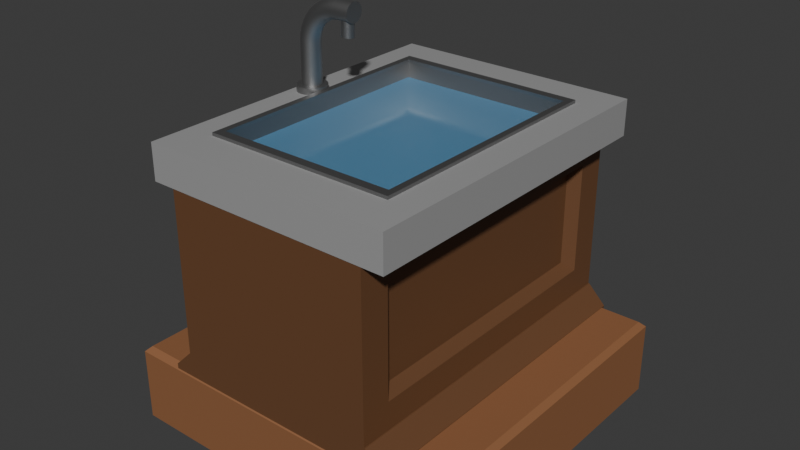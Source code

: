 # Source: sink.blend  (saved by Blender 4.3.34; exported with 4.5.12 LTS)
import bpy
from mathutils import Matrix  # noqa: F401  (used for matrix-valued properties, if any)

bpy.ops.wm.read_factory_settings(use_empty=True)
scene = bpy.context.scene
scene.name = 'Scene'

# ---- collections
col_collection = bpy.data.collections.new('Collection'); scene.collection.children.link(col_collection)

# ---- materials (node trees are filled in below, after node groups)
mat_material_001 = bpy.data.materials.new('Material.001')
mat_material_001.alpha_threshold = 0.0
mat_material_001.roughness = 0.5
mat_material_001.line_color = (0.0, 0.0, 0.0, 1.0)
mat_material_006 = bpy.data.materials.new('Material.006')
mat_material_006.use_transparent_shadow = False
mat_material_002 = bpy.data.materials.new('Material.002')
mat_material_003 = bpy.data.materials.new('Material.003')
mat_material = bpy.data.materials.new('Material')

# ---- node groups
ng_smooth_by_angle = bpy.data.node_groups.new('Smooth by Angle', 'GeometryNodeTree')
_s = ng_smooth_by_angle.interface.new_socket(name='Mesh', in_out='OUTPUT', socket_type='NodeSocketGeometry')
_s = ng_smooth_by_angle.interface.new_socket(name='Mesh', in_out='INPUT', socket_type='NodeSocketGeometry')
_s = ng_smooth_by_angle.interface.new_socket(name='Angle', in_out='INPUT', socket_type='NodeSocketFloat')
_s.subtype = 'ANGLE'
_s.default_value = 0.5236
_s.min_value = 0.0
_s.max_value = 3.142
_s.description = 'Maximum face angle for smooth edges'
_s = ng_smooth_by_angle.interface.new_socket(name='Ignore Sharpness', in_out='INPUT', socket_type='NodeSocketBool')
_s.force_non_field = True
ng_smooth_by_angle.description = 'Set the sharpness of mesh edges based on the angle between the neighboring faces'
ng_smooth_by_angle.is_modifier = True
_N = ng_smooth_by_angle.nodes; _L = ng_smooth_by_angle.links
n0 = _N.new('GeometryNodeSetShadeSmooth'); n0.name = 'Set Shade Smooth'; n0.location = (120, -80)
n0.domain = 'EDGE'
n1 = _N.new('GeometryNodeSetShadeSmooth'); n1.name = 'Set Shade Smooth.001'; n1.location = (300, -80)
n2 = _N.new('NodeGroupOutput'); n2.name = 'Group Output'; n2.location = (480, -80)
n3 = _N.new('GeometryNodeInputMeshEdgeAngle'); n3.name = 'Edge Angle'; n3.location = (-440, -240)
n4 = _N.new('NodeGroupInput'); n4.name = 'Group Input'; n4.location = (-80, -80)
n5 = _N.new('GeometryNodeInputEdgeSmooth'); n5.name = 'Is Edge Smooth'; n5.location = (-260, -120)
n6 = _N.new('GeometryNodeInputShadeSmooth'); n6.name = 'Is Shade Smooth'; n6.location = (-440, -397)
n7 = _N.new('FunctionNodeCompare'); n7.name = 'Compare'; n7.location = (-260, -260)
n7.operation = 'LESS_EQUAL'
n7.inputs[6].default_value = (0.0, 0.0, 0.0, 0.0)
n7.inputs[7].default_value = (0.0, 0.0, 0.0, 0.0)
n8 = _N.new('FunctionNodeBooleanMath'); n8.name = 'Boolean Math.001'; n8.location = (-80, -260)
n9 = _N.new('NodeGroupInput'); n9.name = 'Group Input.001'; n9.location = (-440, -329)
n10 = _N.new('NodeGroupInput'); n10.name = 'Group Input.002'; n10.location = (-259, -189)
n11 = _N.new('FunctionNodeBooleanMath'); n11.name = 'Boolean Math'; n11.location = (-80, -149)
n11.operation = 'OR'
n12 = _N.new('FunctionNodeBooleanMath'); n12.name = 'Boolean Math.002'; n12.location = (-260, -380)
n12.operation = 'OR'
n13 = _N.new('NodeGroupInput'); n13.name = 'Group Input.003'; n13.location = (-440, -460)
_L.new(n3.outputs[0], n7.inputs[0])
_L.new(n1.outputs[0], n2.inputs[0])
_L.new(n9.outputs[1], n7.inputs[1])
_L.new(n7.outputs[0], n8.inputs[0])
_L.new(n4.outputs[0], n0.inputs[0])
_L.new(n0.outputs[0], n1.inputs[0])
_L.new(n8.outputs[0], n0.inputs[2])
_L.new(n10.outputs[2], n11.inputs[1])
_L.new(n5.outputs[0], n11.inputs[0])
_L.new(n11.outputs[0], n0.inputs[1])
_L.new(n13.outputs[2], n12.inputs[1])
_L.new(n6.outputs[0], n12.inputs[0])
_L.new(n12.outputs[0], n8.inputs[1])
n2.is_active_output = True

# ---- material node trees
mat_material_001.use_nodes = True; mat_material_001.node_tree.nodes.clear()
_N = mat_material_001.node_tree.nodes; _L = mat_material_001.node_tree.links
n0 = _N.new('ShaderNodeOutputMaterial'); n0.name = 'Material Output'; n0.location = (300, 300)
n1 = _N.new('ShaderNodeBsdfPrincipled'); n1.name = 'Principled BSDF'; n1.location = (10, 300)
n1.inputs[0].default_value = (0.2782, 0.119, 0.04999, 1.0)
n1.inputs[2].default_value = 0.658
n1.inputs[3].default_value = 1.45
_L.new(n1.outputs[0], n0.inputs[0])
n0.is_active_output = True
mat_material_006.use_nodes = True; mat_material_006.node_tree.nodes.clear()
_N = mat_material_006.node_tree.nodes; _L = mat_material_006.node_tree.links
n0 = _N.new('ShaderNodeBsdfPrincipled'); n0.name = 'Principled BSDF'; n0.location = (10, 300)
n0.inputs[0].default_value = (0.1473, 0.06571, 0.02849, 1.0)
n1 = _N.new('ShaderNodeOutputMaterial'); n1.name = 'Material Output'; n1.location = (300, 300)
_L.new(n0.outputs[0], n1.inputs[0])
n1.is_active_output = True
mat_material_002.use_nodes = True; mat_material_002.node_tree.nodes.clear()
_N = mat_material_002.node_tree.nodes; _L = mat_material_002.node_tree.links
n0 = _N.new('ShaderNodeBsdfPrincipled'); n0.name = 'Principled BSDF'; n0.location = (10, 300)
n0.inputs[0].default_value = (0.3485, 0.3485, 0.3485, 1.0)
n0.inputs[2].default_value = 0.2714
n1 = _N.new('ShaderNodeOutputMaterial'); n1.name = 'Material Output'; n1.location = (300, 300)
_L.new(n0.outputs[0], n1.inputs[0])
n1.is_active_output = True
mat_material_003.use_nodes = True; mat_material_003.node_tree.nodes.clear()
_N = mat_material_003.node_tree.nodes; _L = mat_material_003.node_tree.links
n0 = _N.new('ShaderNodeBsdfPrincipled'); n0.name = 'Principled BSDF'; n0.location = (10, 300)
n0.inputs[0].default_value = (0.3583, 0.3583, 0.3583, 1.0)
n0.inputs[1].default_value = 1.0
n1 = _N.new('ShaderNodeOutputMaterial'); n1.name = 'Material Output'; n1.location = (300, 300)
_L.new(n0.outputs[0], n1.inputs[0])
n1.is_active_output = True
mat_material.use_nodes = True; mat_material.node_tree.nodes.clear()
_N = mat_material.node_tree.nodes; _L = mat_material.node_tree.links
n0 = _N.new('ShaderNodeBsdfPrincipled'); n0.name = 'Principled BSDF'; n0.location = (10, 300)
n0.inputs[0].default_value = (0.146, 0.4693, 0.8, 1.0)
n0.inputs[4].default_value = 0.4545
n1 = _N.new('ShaderNodeOutputMaterial'); n1.name = 'Material Output'; n1.location = (300, 300)
_L.new(n0.outputs[0], n1.inputs[0])
n1.is_active_output = True

# ---- world
world_world = bpy.data.worlds.new('World'); scene.world = world_world
world_world.use_nodes = True; world_world.node_tree.nodes.clear()
_N = world_world.node_tree.nodes; _L = world_world.node_tree.links
n0 = _N.new('ShaderNodeOutputWorld'); n0.name = 'World Output'; n0.location = (300, 300)
n1 = _N.new('ShaderNodeBackground'); n1.name = 'Background'; n1.location = (10, 300)
n1.inputs[0].default_value = (0.05088, 0.05088, 0.05088, 1.0)
_L.new(n1.outputs[0], n0.inputs[0])
n0.is_active_output = True
world_world.color = (0.05088, 0.05088, 0.05088)
world_world.sun_shadow_jitter_overblur = 0.0

# ---- meshes
me_cube_003 = bpy.data.meshes.new('Cube.003')
me_cube_003.from_pydata([(-0.5, -0.5, 0.006485), (-0.5, 0.5, 0.006485), (0.5, -0.5, 0.006485), (0.5, 0.5, 0.006485), (-0.4839, -0.4839, 0.2394), (-0.5, -0.5, 0.2233), (-0.4839, 0.4839, 0.2394), (-0.5, 0.5, 0.2233), (0.4839, -0.4839, 0.2394), (0.5, -0.5, 0.2233), (0.4839, 0.4839, 0.2394), (0.5, 0.5, 0.2233), (-0.3625, -0.4969, 0.2201), (-0.3625, 0.4969, 0.2201), (0.3625, -0.4969, 0.2201), (0.3625, 0.4969, 0.2201), (-0.3052, -0.4969, 0.2958), (-0.3052, 0.4969, 0.2958), (0.3052, 0.4969, 0.2958), (0.3052, -0.4969, 0.2958), (-0.308, -0.4969, 0.2958), (-0.3625, -0.4969, 0.2413), (-0.308, -0.4969, 0.2958), (-0.3625, 0.4969, 0.2413), (-0.308, 0.4969, 0.2958), (-0.308, 0.4969, 0.2958), (0.3625, -0.4969, 0.2413), (0.308, -0.4969, 0.2958), (0.308, -0.4969, 0.2958), (0.308, 0.4969, 0.2958), (0.3625, 0.4969, 0.2413), (0.308, 0.4969, 0.2958), (-0.3052, -0.4969, 0.7848), (-0.3052, 0.4969, 0.7848), (0.3052, 0.4969, 0.7848), (0.3052, -0.4969, 0.7848), (0.3052, 0.4081, 0.3778), (0.3052, -0.4081, 0.3778), (0.3052, 0.4081, 0.7028), (0.3052, -0.4081, 0.7028), (0.2737, 0.3827, 0.4016), (0.2737, -0.3827, 0.4016), (0.2737, 0.3827, 0.679), (0.2737, -0.3827, 0.679), (-0.3052, -0.4101, 0.3775), (-0.3052, 0.4101, 0.3775), (-0.3052, -0.4101, 0.703), (-0.3052, 0.4101, 0.703), (-0.3052, -0.3833, 0.4022), (-0.3052, 0.3833, 0.4022), (-0.3052, -0.3833, 0.6784), (-0.3052, 0.3833, 0.6784), (-0.3703, -0.4985, 0.8837), (-0.3703, -0.4985, 0.7778), (-0.3703, 0.5002, 0.8837), (-0.3703, 0.5002, 0.7778), (0.3703, -0.4985, 0.8837), (0.3703, -0.4985, 0.7778), (0.3703, 0.5002, 0.8837), (0.3703, 0.5002, 0.7778), (-0.2822, 0.3814, 0.8848), (-0.2822, -0.3797, 0.8848), (0.2822, 0.3814, 0.8848), (0.2822, -0.3797, 0.8848), (-0.2627, 0.3551, 0.8848), (-0.2627, -0.3535, 0.8848), (0.2627, 0.3551, 0.8848), (0.2627, -0.3535, 0.8848), (-0.2627, 0.3551, 0.8837), (-0.2627, -0.3535, 0.8837), (0.2627, 0.3551, 0.8837), (0.2627, -0.3535, 0.8837), (-0.2987, -0.402, 0.7778), (-0.2987, 0.4037, 0.7778), (0.2987, 0.4037, 0.7778), (0.2987, -0.402, 0.7778), (-0.2776, -0.452, 0.7848), (-0.2776, 0.452, 0.7848), (0.2776, 0.452, 0.7848), (0.2776, -0.452, 0.7848), (-0.2822, 0.3814, 0.894), (-0.2822, -0.3797, 0.894), (0.2822, 0.3814, 0.894), (0.2822, -0.3797, 0.894), (-0.2627, 0.3551, 0.894), (-0.2627, -0.3535, 0.894), (0.2627, 0.3551, 0.894), (0.2627, -0.3535, 0.894), (-0.2113, 0.293, 0.7441), (-0.2364, 0.3197, 0.7642), (-0.2196, 0.3014, 0.7457), (-0.2272, 0.3094, 0.75), (-0.2332, 0.3158, 0.7565), (-0.2364, -0.318, 0.7642), (-0.2113, -0.2913, 0.7441), (-0.2332, -0.3142, 0.7565), (-0.2272, -0.3077, 0.75), (-0.2196, -0.2997, 0.7457), (0.2113, 0.293, 0.7441), (0.2364, 0.3197, 0.7642), (0.2196, 0.3014, 0.7457), (0.2272, 0.3094, 0.75), (0.2332, 0.3158, 0.7565), (0.2113, -0.2913, 0.7441), (0.2364, -0.318, 0.7642), (0.2196, -0.2997, 0.7457), (0.2272, -0.3077, 0.75), (0.2332, -0.3142, 0.7565), (-0.3198, 0.04241, 1.019), (-0.3198, 0.04241, 0.7311), (-0.3142, 0.04185, 1.019), (-0.3142, 0.04185, 0.7311), (-0.3088, 0.04021, 1.019), (-0.3088, 0.04021, 0.7311), (-0.3038, 0.03754, 1.019), (-0.3038, 0.03754, 0.7311), (-0.2994, 0.03395, 1.019), (-0.2994, 0.03395, 0.7311), (-0.2958, 0.02957, 1.019), (-0.2958, 0.02957, 0.7311), (-0.2931, 0.02458, 1.019), (-0.2931, 0.02458, 0.7311), (-0.2915, 0.01916, 1.019), (-0.2915, 0.01916, 0.7311), (-0.2909, 0.01352, 1.019), (-0.2909, 0.01352, 0.7311), (-0.2915, 0.007887, 1.019), (-0.2915, 0.007887, 0.7311), (-0.2931, 0.002468, 1.019), (-0.2931, 0.002468, 0.7311), (-0.2958, -0.002526, 1.019), (-0.2958, -0.002526, 0.7311), (-0.2994, -0.006903, 1.019), (-0.2994, -0.006903, 0.7311), (-0.3038, -0.0105, 1.019), (-0.3038, -0.0105, 0.7311), (-0.3088, -0.01317, 1.019), (-0.3088, -0.01317, 0.7311), (-0.3142, -0.01481, 1.019), (-0.3142, -0.01481, 0.7311), (-0.3198, -0.01536, 1.019), (-0.3198, -0.01536, 0.7311), (-0.3255, -0.01481, 1.019), (-0.3255, -0.01481, 0.7311), (-0.3309, -0.01317, 1.019), (-0.3309, -0.01317, 0.7311), (-0.3359, -0.0105, 1.019), (-0.3359, -0.0105, 0.7311), (-0.3402, -0.006903, 1.019), (-0.3402, -0.006903, 0.7311), (-0.3438, -0.002526, 1.019), (-0.3438, -0.002526, 0.7311), (-0.3465, 0.002468, 1.019), (-0.3465, 0.002468, 0.7311), (-0.3481, 0.007887, 1.019), (-0.3481, 0.007887, 0.7311), (-0.3487, 0.01352, 1.019), (-0.3487, 0.01352, 0.7311), (-0.3481, 0.01916, 1.019), (-0.3481, 0.01916, 0.7311), (-0.3465, 0.02458, 1.019), (-0.3465, 0.02458, 0.7311), (-0.3438, 0.02957, 1.019), (-0.3438, 0.02957, 0.7311), (-0.3402, 0.03395, 1.019), (-0.3402, 0.03395, 0.7311), (-0.3359, 0.03754, 1.019), (-0.3359, 0.03754, 0.7311), (-0.3309, 0.04021, 1.019), (-0.3309, 0.04021, 0.7311), (-0.3255, 0.04185, 1.019), (-0.3255, 0.04185, 0.7311), (-0.3191, 0.04241, 1.033), (-0.3135, 0.04185, 1.032), (-0.3081, 0.04021, 1.032), (-0.3032, 0.03754, 1.031), (-0.2988, 0.03395, 1.031), (-0.2953, 0.02957, 1.03), (-0.2926, 0.02458, 1.03), (-0.291, 0.01916, 1.029), (-0.2904, 0.01352, 1.029), (-0.291, 0.007887, 1.029), (-0.2926, 0.002468, 1.03), (-0.2953, -0.002526, 1.03), (-0.2988, -0.006903, 1.031), (-0.3032, -0.0105, 1.031), (-0.3081, -0.01317, 1.032), (-0.3135, -0.01481, 1.032), (-0.3191, -0.01536, 1.033), (-0.3247, -0.01481, 1.034), (-0.33, -0.01317, 1.035), (-0.335, -0.0105, 1.035), (-0.3393, -0.006903, 1.036), (-0.3429, -0.002526, 1.036), (-0.3455, 0.002468, 1.037), (-0.3472, 0.007887, 1.037), (-0.3477, 0.01352, 1.037), (-0.3472, 0.01916, 1.037), (-0.3455, 0.02458, 1.037), (-0.3429, 0.02957, 1.036), (-0.3393, 0.03395, 1.036), (-0.335, 0.03754, 1.035), (-0.33, 0.04021, 1.035), (-0.3247, 0.04185, 1.034), (-0.3165, 0.04241, 1.047), (-0.311, 0.04185, 1.046), (-0.3058, 0.04021, 1.044), (-0.301, 0.03754, 1.043), (-0.2967, 0.03395, 1.042), (-0.2933, 0.02957, 1.041), (-0.2907, 0.02458, 1.04), (-0.2891, 0.01916, 1.04), (-0.2886, 0.01352, 1.04), (-0.2891, 0.007887, 1.04), (-0.2907, 0.002468, 1.04), (-0.2933, -0.002526, 1.041), (-0.2967, -0.006903, 1.042), (-0.301, -0.0105, 1.043), (-0.3058, -0.01317, 1.044), (-0.311, -0.01481, 1.046), (-0.3165, -0.01536, 1.047), (-0.3219, -0.01481, 1.049), (-0.3271, -0.01317, 1.05), (-0.332, -0.0105, 1.051), (-0.3362, -0.006903, 1.053), (-0.3396, -0.002526, 1.054), (-0.3422, 0.002468, 1.054), (-0.3438, 0.007887, 1.055), (-0.3443, 0.01352, 1.055), (-0.3438, 0.01916, 1.055), (-0.3422, 0.02458, 1.054), (-0.3396, 0.02957, 1.054), (-0.3362, 0.03395, 1.053), (-0.332, 0.03754, 1.051), (-0.3271, 0.04021, 1.05), (-0.3219, 0.04185, 1.049), (-0.312, 0.04241, 1.061), (-0.3068, 0.04185, 1.059), (-0.3018, 0.04021, 1.057), (-0.2972, 0.03754, 1.055), (-0.2932, 0.03395, 1.053), (-0.2899, 0.02957, 1.052), (-0.2874, 0.02458, 1.051), (-0.2859, 0.01916, 1.05), (-0.2854, 0.01352, 1.05), (-0.2859, 0.007887, 1.05), (-0.2874, 0.002468, 1.051), (-0.2899, -0.002526, 1.052), (-0.2932, -0.006903, 1.053), (-0.2972, -0.0105, 1.055), (-0.3018, -0.01317, 1.057), (-0.3068, -0.01481, 1.059), (-0.312, -0.01536, 1.061), (-0.3172, -0.01481, 1.063), (-0.3222, -0.01317, 1.065), (-0.3268, -0.0105, 1.067), (-0.3309, -0.006903, 1.069), (-0.3342, -0.002526, 1.07), (-0.3366, 0.002468, 1.071), (-0.3382, 0.007887, 1.072), (-0.3387, 0.01352, 1.072), (-0.3382, 0.01916, 1.072), (-0.3366, 0.02458, 1.071), (-0.3342, 0.02957, 1.07), (-0.3309, 0.03395, 1.069), (-0.3268, 0.03754, 1.067), (-0.3222, 0.04021, 1.065), (-0.3172, 0.04185, 1.063), (-0.3058, 0.04241, 1.074), (-0.301, 0.04185, 1.071), (-0.2963, 0.04021, 1.068), (-0.292, 0.03754, 1.066), (-0.2882, 0.03395, 1.063), (-0.2851, 0.02957, 1.062), (-0.2828, 0.02458, 1.06), (-0.2814, 0.01916, 1.059), (-0.2809, 0.01352, 1.059), (-0.2814, 0.007887, 1.059), (-0.2828, 0.002468, 1.06), (-0.2851, -0.002526, 1.062), (-0.2882, -0.006903, 1.063), (-0.292, -0.0105, 1.066), (-0.2963, -0.01317, 1.068), (-0.301, -0.01481, 1.071), (-0.3058, -0.01536, 1.074), (-0.3107, -0.01481, 1.077), (-0.3154, -0.01317, 1.079), (-0.3197, -0.0105, 1.082), (-0.3235, -0.006903, 1.084), (-0.3266, -0.002526, 1.086), (-0.3289, 0.002468, 1.087), (-0.3303, 0.007887, 1.088), (-0.3308, 0.01352, 1.088), (-0.3303, 0.01916, 1.088), (-0.3289, 0.02458, 1.087), (-0.3266, 0.02957, 1.086), (-0.3235, 0.03395, 1.084), (-0.3197, 0.03754, 1.082), (-0.3154, 0.04021, 1.079), (-0.3107, 0.04185, 1.077), (-0.298, 0.04241, 1.086), (-0.2936, 0.04185, 1.082), (-0.2893, 0.04021, 1.079), (-0.2853, 0.03754, 1.076), (-0.2819, 0.03395, 1.073), (-0.279, 0.02957, 1.071), (-0.2769, 0.02458, 1.069), (-0.2756, 0.01916, 1.068), (-0.2752, 0.01352, 1.068), (-0.2756, 0.007887, 1.068), (-0.2769, 0.002468, 1.069), (-0.279, -0.002526, 1.071), (-0.2819, -0.006903, 1.073), (-0.2853, -0.0105, 1.076), (-0.2893, -0.01317, 1.079), (-0.2936, -0.01481, 1.082), (-0.298, -0.01536, 1.086), (-0.3025, -0.01481, 1.089), (-0.3068, -0.01317, 1.092), (-0.3107, -0.0105, 1.096), (-0.3142, -0.006903, 1.098), (-0.317, -0.002526, 1.1), (-0.3191, 0.002468, 1.102), (-0.3204, 0.007887, 1.103), (-0.3208, 0.01352, 1.103), (-0.3204, 0.01916, 1.103), (-0.3191, 0.02458, 1.102), (-0.317, 0.02957, 1.1), (-0.3142, 0.03395, 1.098), (-0.3107, 0.03754, 1.096), (-0.3068, 0.04021, 1.092), (-0.3025, 0.04185, 1.089), (-0.2887, 0.04241, 1.096), (-0.2847, 0.04185, 1.092), (-0.2809, 0.04021, 1.089), (-0.2774, 0.03754, 1.085), (-0.2743, 0.03395, 1.082), (-0.2718, 0.02957, 1.079), (-0.2699, 0.02458, 1.078), (-0.2688, 0.01916, 1.076), (-0.2684, 0.01352, 1.076), (-0.2688, 0.007887, 1.076), (-0.2699, 0.002468, 1.078), (-0.2718, -0.002526, 1.079), (-0.2743, -0.006903, 1.082), (-0.2774, -0.0105, 1.085), (-0.2809, -0.01317, 1.089), (-0.2847, -0.01481, 1.092), (-0.2887, -0.01536, 1.096), (-0.2926, -0.01481, 1.101), (-0.2965, -0.01317, 1.104), (-0.3, -0.0105, 1.108), (-0.303, -0.006903, 1.111), (-0.3056, -0.002526, 1.114), (-0.3074, 0.002468, 1.115), (-0.3086, 0.007887, 1.117), (-0.309, 0.01352, 1.117), (-0.3086, 0.01916, 1.117), (-0.3074, 0.02458, 1.115), (-0.3056, 0.02957, 1.114), (-0.303, 0.03395, 1.111), (-0.3, 0.03754, 1.108), (-0.2965, 0.04021, 1.104), (-0.2926, 0.04185, 1.101), (-0.278, 0.04241, 1.106), (-0.2746, 0.04185, 1.102), (-0.2713, 0.04021, 1.097), (-0.2683, 0.03754, 1.093), (-0.2657, 0.03395, 1.09), (-0.2635, 0.02957, 1.087), (-0.2619, 0.02458, 1.085), (-0.2609, 0.01916, 1.083), (-0.2606, 0.01352, 1.083), (-0.2609, 0.007887, 1.083), (-0.2619, 0.002468, 1.085), (-0.2635, -0.002526, 1.087), (-0.2657, -0.006903, 1.09), (-0.2683, -0.0105, 1.093), (-0.2713, -0.01317, 1.097), (-0.2746, -0.01481, 1.102), (-0.278, -0.01536, 1.106), (-0.2814, -0.01481, 1.11), (-0.2847, -0.01317, 1.115), (-0.2877, -0.0105, 1.119), (-0.2903, -0.006903, 1.122), (-0.2925, -0.002526, 1.125), (-0.2941, 0.002468, 1.127), (-0.2951, 0.007887, 1.129), (-0.2954, 0.01352, 1.129), (-0.2951, 0.01916, 1.129), (-0.2941, 0.02458, 1.127), (-0.2925, 0.02957, 1.125), (-0.2903, 0.03395, 1.122), (-0.2877, 0.03754, 1.119), (-0.2847, 0.04021, 1.115), (-0.2814, 0.04185, 1.11), (-0.2662, 0.04241, 1.114), (-0.2634, 0.04185, 1.109), (-0.2607, 0.04021, 1.104), (-0.2583, 0.03754, 1.1), (-0.2561, 0.03395, 1.096), (-0.2543, 0.02957, 1.093), (-0.253, 0.02458, 1.091), (-0.2522, 0.01916, 1.089), (-0.2519, 0.01352, 1.089), (-0.2522, 0.007887, 1.089), (-0.253, 0.002468, 1.091), (-0.2543, -0.002526, 1.093), (-0.2561, -0.006903, 1.096), (-0.2583, -0.0105, 1.1), (-0.2607, -0.01317, 1.104), (-0.2634, -0.01481, 1.109), (-0.2662, -0.01536, 1.114), (-0.269, -0.01481, 1.119), (-0.2716, -0.01317, 1.124), (-0.2741, -0.0105, 1.128), (-0.2763, -0.006903, 1.132), (-0.278, -0.002526, 1.135), (-0.2793, 0.002468, 1.137), (-0.2802, 0.007887, 1.139), (-0.2804, 0.01352, 1.139), (-0.2802, 0.01916, 1.139), (-0.2793, 0.02458, 1.137), (-0.278, 0.02957, 1.135), (-0.2763, 0.03395, 1.132), (-0.2741, 0.03754, 1.128), (-0.2716, 0.04021, 1.124), (-0.269, 0.04185, 1.119), (-0.2534, 0.04241, 1.12), (-0.2513, 0.04185, 1.115), (-0.2493, 0.04021, 1.11), (-0.2474, 0.03754, 1.106), (-0.2458, 0.03395, 1.101), (-0.2444, 0.02957, 1.098), (-0.2434, 0.02458, 1.096), (-0.2428, 0.01916, 1.094), (-0.2426, 0.01352, 1.094), (-0.2428, 0.007887, 1.094), (-0.2434, 0.002468, 1.096), (-0.2444, -0.002526, 1.098), (-0.2458, -0.006903, 1.101), (-0.2474, -0.0105, 1.106), (-0.2493, -0.01317, 1.11), (-0.2513, -0.01481, 1.115), (-0.2534, -0.01536, 1.12), (-0.2555, -0.01481, 1.126), (-0.2575, -0.01317, 1.131), (-0.2594, -0.0105, 1.135), (-0.2611, -0.006903, 1.139), (-0.2624, -0.002526, 1.143), (-0.2634, 0.002468, 1.145), (-0.264, 0.007887, 1.147), (-0.2642, 0.01352, 1.147), (-0.264, 0.01916, 1.147), (-0.2634, 0.02458, 1.145), (-0.2624, 0.02957, 1.143), (-0.2611, 0.03395, 1.139), (-0.2594, 0.03754, 1.135), (-0.2575, 0.04021, 1.131), (-0.2555, 0.04185, 1.126), (-0.2399, 0.04241, 1.125), (-0.2385, 0.04185, 1.12), (-0.2371, 0.04021, 1.114), (-0.2359, 0.03754, 1.11), (-0.2348, 0.03395, 1.105), (-0.2339, 0.02957, 1.102), (-0.2332, 0.02458, 1.099), (-0.2328, 0.01916, 1.098), (-0.2327, 0.01352, 1.097), (-0.2328, 0.007887, 1.098), (-0.2332, 0.002468, 1.099), (-0.2339, -0.002526, 1.102), (-0.2348, -0.006903, 1.105), (-0.2359, -0.0105, 1.11), (-0.2371, -0.01317, 1.114), (-0.2385, -0.01481, 1.12), (-0.2399, -0.01536, 1.125), (-0.2413, -0.01481, 1.131), (-0.2427, -0.01317, 1.136), (-0.2439, -0.0105, 1.141), (-0.245, -0.006903, 1.145), (-0.2459, -0.002526, 1.148), (-0.2466, 0.002468, 1.151), (-0.247, 0.007887, 1.153), (-0.2471, 0.01352, 1.153), (-0.247, 0.01916, 1.153), (-0.2466, 0.02458, 1.151), (-0.2459, 0.02957, 1.148), (-0.245, 0.03395, 1.145), (-0.2439, 0.03754, 1.141), (-0.2427, 0.04021, 1.136), (-0.2413, 0.04185, 1.131), (-0.2259, 0.04241, 1.128), (-0.2252, 0.04185, 1.122), (-0.2246, 0.04021, 1.117), (-0.224, 0.03754, 1.112), (-0.2234, 0.03395, 1.108), (-0.223, 0.02957, 1.104), (-0.2227, 0.02458, 1.101), (-0.2225, 0.01916, 1.1), (-0.2224, 0.01352, 1.099), (-0.2225, 0.007887, 1.1), (-0.2227, 0.002468, 1.101), (-0.223, -0.002526, 1.104), (-0.2234, -0.006903, 1.108), (-0.224, -0.0105, 1.112), (-0.2246, -0.01317, 1.117), (-0.2252, -0.01481, 1.122), (-0.2259, -0.01536, 1.128), (-0.2266, -0.01481, 1.134), (-0.2272, -0.01317, 1.139), (-0.2278, -0.0105, 1.144), (-0.2283, -0.006903, 1.148), (-0.2288, -0.002526, 1.152), (-0.2291, 0.002468, 1.154), (-0.2293, 0.007887, 1.156), (-0.2294, 0.01352, 1.157), (-0.2293, 0.01916, 1.156), (-0.2291, 0.02458, 1.154), (-0.2288, 0.02957, 1.152), (-0.2283, 0.03395, 1.148), (-0.2278, 0.03754, 1.144), (-0.2272, 0.04021, 1.139), (-0.2266, 0.04185, 1.134), (-0.2116, 0.04241, 1.129), (-0.2117, 0.04185, 1.123), (-0.2118, 0.04021, 1.118), (-0.2118, 0.03754, 1.113), (-0.2119, 0.03395, 1.108), (-0.2119, 0.02957, 1.105), (-0.2119, 0.02458, 1.102), (-0.212, 0.01916, 1.101), (-0.212, 0.01352, 1.1), (-0.212, 0.007887, 1.101), (-0.2119, 0.002468, 1.102), (-0.2119, -0.002526, 1.105), (-0.2119, -0.006903, 1.108), (-0.2118, -0.0105, 1.113), (-0.2118, -0.01317, 1.118), (-0.2117, -0.01481, 1.123), (-0.2116, -0.01536, 1.129), (-0.2116, -0.01481, 1.135), (-0.2115, -0.01317, 1.14), (-0.2114, -0.0105, 1.145), (-0.2114, -0.006903, 1.149), (-0.2114, -0.002526, 1.153), (-0.2113, 0.002468, 1.156), (-0.2113, 0.007887, 1.157), (-0.2113, 0.01352, 1.158), (-0.2113, 0.01916, 1.157), (-0.2113, 0.02458, 1.156), (-0.2114, 0.02957, 1.153), (-0.2114, 0.03395, 1.149), (-0.2114, 0.03754, 1.145), (-0.2115, 0.04021, 1.14), (-0.2116, 0.04185, 1.135), (-0.162, 0.04241, 1.128), (-0.1621, 0.04186, 1.123), (-0.1622, 0.04021, 1.117), (-0.1622, 0.03754, 1.112), (-0.1623, 0.03395, 1.108), (-0.1623, 0.02957, 1.104), (-0.1623, 0.02458, 1.102), (-0.1624, 0.01916, 1.1), (-0.1624, 0.01352, 1.099), (-0.1624, 0.007887, 1.1), (-0.1623, 0.002468, 1.102), (-0.1623, -0.002526, 1.104), (-0.1623, -0.006903, 1.108), (-0.1622, -0.0105, 1.112), (-0.1622, -0.01317, 1.117), (-0.1621, -0.01481, 1.123), (-0.162, -0.01536, 1.128), (-0.162, -0.01481, 1.134), (-0.1619, -0.01317, 1.139), (-0.1618, -0.0105, 1.144), (-0.1618, -0.006903, 1.149), (-0.1618, -0.002526, 1.152), (-0.1617, 0.002468, 1.155), (-0.1617, 0.007887, 1.157), (-0.1617, 0.01352, 1.157), (-0.1617, 0.01916, 1.157), (-0.1617, 0.02458, 1.155), (-0.1618, 0.02957, 1.152), (-0.1618, 0.03395, 1.149), (-0.1618, 0.03754, 1.144), (-0.1619, 0.04021, 1.139), (-0.162, 0.04186, 1.134), (-0.1839, 0.03084, 1.106), (-0.1874, 0.03049, 1.107), (-0.1908, 0.02947, 1.107), (-0.1939, 0.02781, 1.107), (-0.1966, 0.02557, 1.107), (-0.1989, 0.02284, 1.107), (-0.2005, 0.01973, 1.107), (-0.2016, 0.01635, 1.107), (-0.2019, 0.01284, 1.107), (-0.2016, 0.009332, 1.107), (-0.2005, 0.005956, 1.107), (-0.1989, 0.002845, 1.107), (-0.1966, 0.0001179, 1.107), (-0.1939, -0.00212, 1.107), (-0.1908, -0.003783, 1.107), (-0.1874, -0.004807, 1.107), (-0.1839, -0.005153, 1.106), (-0.1804, -0.004807, 1.106), (-0.177, -0.003783, 1.106), (-0.1739, -0.00212, 1.106), (-0.1712, 0.0001179, 1.106), (-0.169, 0.002845, 1.106), (-0.1673, 0.005956, 1.106), (-0.1663, 0.009332, 1.106), (-0.1659, 0.01284, 1.106), (-0.1663, 0.01635, 1.106), (-0.1673, 0.01973, 1.106), (-0.169, 0.02284, 1.106), (-0.1712, 0.02557, 1.106), (-0.1739, 0.02781, 1.106), (-0.177, 0.02947, 1.106), (-0.1804, 0.03049, 1.106), (-0.1844, 0.03084, 1.061), (-0.188, 0.03049, 1.061), (-0.1913, 0.02947, 1.061), (-0.1944, 0.02781, 1.061), (-0.1972, 0.02557, 1.061), (-0.1994, 0.02284, 1.061), (-0.2011, 0.01973, 1.061), (-0.2021, 0.01635, 1.061), (-0.2024, 0.01284, 1.061), (-0.2021, 0.009332, 1.061), (-0.2011, 0.005956, 1.061), (-0.1994, 0.002845, 1.061), (-0.1972, 0.0001179, 1.061), (-0.1944, -0.00212, 1.061), (-0.1913, -0.003783, 1.061), (-0.188, -0.004807, 1.061), (-0.1844, -0.005153, 1.061), (-0.1809, -0.004807, 1.061), (-0.1776, -0.003783, 1.061), (-0.1744, -0.00212, 1.061), (-0.1717, 0.0001179, 1.06), (-0.1695, 0.002845, 1.06), (-0.1678, 0.005956, 1.06), (-0.1668, 0.009332, 1.06), (-0.1664, 0.01284, 1.06), (-0.1668, 0.01635, 1.06), (-0.1678, 0.01973, 1.06), (-0.1695, 0.02284, 1.06), (-0.1717, 0.02557, 1.06), (-0.1744, 0.02781, 1.061), (-0.1776, 0.02947, 1.061), (-0.1809, 0.03049, 1.061), (-0.3198, 0.04241, 0.9028), (-0.3142, 0.04185, 0.9028), (-0.3088, 0.04021, 0.9028), (-0.3038, 0.03754, 0.9028), (-0.2994, 0.03395, 0.9028), (-0.2958, 0.02957, 0.9028), (-0.2931, 0.02458, 0.9028), (-0.2915, 0.01916, 0.9028), (-0.2909, 0.01352, 0.9028), (-0.2915, 0.007887, 0.9028), (-0.2931, 0.002468, 0.9028), (-0.2958, -0.002526, 0.9028), (-0.2994, -0.006903, 0.9028), (-0.3038, -0.0105, 0.9028), (-0.3088, -0.01317, 0.9028), (-0.3142, -0.01481, 0.9028), (-0.3198, -0.01536, 0.9028), (-0.3255, -0.01481, 0.9028), (-0.3309, -0.01317, 0.9028), (-0.3359, -0.0105, 0.9028), (-0.3402, -0.006903, 0.9028), (-0.3438, -0.002526, 0.9028), (-0.3465, 0.002468, 0.9028), (-0.3481, 0.007887, 0.9028), (-0.3487, 0.01352, 0.9028), (-0.3481, 0.01916, 0.9028), (-0.3465, 0.02458, 0.9028), (-0.3438, 0.02957, 0.9028), (-0.3402, 0.03395, 0.9028), (-0.3359, 0.03754, 0.9028), (-0.3309, 0.04021, 0.9028), (-0.3255, 0.04185, 0.9028), (-0.3198, 0.04241, 0.7737), (-0.3142, 0.04185, 0.7737), (-0.3088, 0.04021, 0.7737), (-0.3038, 0.03754, 0.7737), (-0.2994, 0.03395, 0.7737), (-0.2958, 0.02957, 0.7737), (-0.2931, 0.02458, 0.7737), (-0.2915, 0.01916, 0.7737), (-0.2909, 0.01352, 0.7737), (-0.2915, 0.007887, 0.7737), (-0.2931, 0.002468, 0.7737), (-0.2958, -0.002526, 0.7737), (-0.2994, -0.006903, 0.7737), (-0.3038, -0.0105, 0.7737), (-0.3088, -0.01317, 0.7737), (-0.3142, -0.01481, 0.7737), (-0.3198, -0.01536, 0.7737), (-0.3255, -0.01481, 0.7737), (-0.3309, -0.01317, 0.7737), (-0.3359, -0.0105, 0.7737), (-0.3402, -0.006903, 0.7737), (-0.3438, -0.002526, 0.7737), (-0.3465, 0.002468, 0.7737), (-0.3481, 0.007887, 0.7737), (-0.3487, 0.01352, 0.7737), (-0.3481, 0.01916, 0.7737), (-0.3465, 0.02458, 0.7737), (-0.3438, 0.02957, 0.7737), (-0.3402, 0.03395, 0.7737), (-0.3359, 0.03754, 0.7737), (-0.3309, 0.04021, 0.7737), (-0.3255, 0.04185, 0.7737), (-0.3113, 0.05616, 0.7737), (-0.3113, 0.05616, 0.9028), (-0.3032, 0.05369, 0.7737), (-0.3032, 0.05369, 0.9028), (-0.2957, 0.04967, 0.7737), (-0.2957, 0.04967, 0.9028), (-0.2891, 0.04426, 0.7737), (-0.2891, 0.04426, 0.9028), (-0.2837, 0.03768, 0.7737), (-0.2837, 0.03768, 0.9028), (-0.2797, 0.03016, 0.7737), (-0.2797, 0.03016, 0.9028), (-0.2772, 0.022, 0.7737), (-0.2772, 0.022, 0.9028), (-0.2763, 0.01352, 0.7737), (-0.2763, 0.01352, 0.9028), (-0.2772, 0.005042, 0.7737), (-0.2772, 0.005042, 0.9028), (-0.2797, -0.003114, 0.7737), (-0.2797, -0.003114, 0.9028), (-0.2837, -0.01063, 0.7737), (-0.2837, -0.01063, 0.9028), (-0.2891, -0.01722, 0.7737), (-0.2891, -0.01722, 0.9028), (-0.2957, -0.02262, 0.7737), (-0.2957, -0.02262, 0.9028), (-0.3032, -0.02664, 0.7737), (-0.3032, -0.02664, 0.9028), (-0.3113, -0.02912, 0.7737), (-0.3113, -0.02912, 0.9028), (-0.3198, -0.02995, 0.7737), (-0.3198, -0.02995, 0.9028), (-0.3283, -0.02912, 0.7737), (-0.3283, -0.02912, 0.9028), (-0.3365, -0.02664, 0.7737), (-0.3365, -0.02664, 0.9028), (-0.344, -0.02262, 0.7737), (-0.344, -0.02262, 0.9028), (-0.3506, -0.01722, 0.7737), (-0.3506, -0.01722, 0.9028), (-0.356, -0.01063, 0.7737), (-0.356, -0.01063, 0.9028), (-0.36, -0.003114, 0.7737), (-0.36, -0.003114, 0.9028), (-0.3625, 0.005042, 0.7737), (-0.3625, 0.005042, 0.9028), (-0.3633, 0.01352, 0.7737), (-0.3633, 0.01352, 0.9028), (-0.3625, 0.022, 0.7737), (-0.3625, 0.022, 0.9028), (-0.36, 0.03016, 0.7737), (-0.36, 0.03016, 0.9028), (-0.356, 0.03768, 0.7737), (-0.356, 0.03768, 0.9028), (-0.3506, 0.04426, 0.7737), (-0.3506, 0.04426, 0.9028), (-0.344, 0.04967, 0.7737), (-0.344, 0.04967, 0.9028), (-0.3365, 0.05369, 0.7737), (-0.3365, 0.05369, 0.9028), (-0.3283, 0.05616, 0.7737), (-0.3283, 0.05616, 0.9028), (-0.3198, 0.057, 0.9028), (-0.3198, 0.057, 0.7737), (-0.2853, -0.463, 0.8453), (0.2853, -0.463, 0.8453), (-0.2853, 0.463, 0.8453), (0.2853, 0.463, 0.8453)], [], [(10, 6, 4, 8), (3, 11, 9, 2), (0, 5, 7, 1), (1, 3, 2, 0), (1, 7, 11, 3), (4, 6, 7, 5), (6, 10, 11, 7), (10, 8, 9, 11), (8, 4, 5, 9), (2, 9, 5, 0), (20, 22, 28, 27, 19, 16), (29, 31, 25, 24, 17, 18), (12, 21, 23, 13), (13, 15, 14, 12), (15, 30, 26, 14), (18, 34, 38, 36), (13, 23, 25, 31, 30, 15), (24, 20, 16, 17), (27, 29, 18, 19), (20, 21, 22), (23, 24, 25), (26, 27, 28), (29, 30, 31), (20, 24, 23, 21), (29, 27, 26, 30), (14, 26, 28, 22, 21, 12), (35, 34, 78, 79), (16, 32, 46, 44), (16, 19, 35, 32), (18, 17, 33, 34), (39, 37, 41, 43), (34, 35, 39, 38), (19, 18, 36, 37), (35, 19, 37, 39), (41, 40, 42, 43), (38, 39, 43, 42), (36, 38, 42, 40), (37, 36, 40, 41), (44, 46, 50, 48), (32, 33, 47, 46), (33, 17, 45, 47), (17, 16, 44, 45), (49, 48, 50, 51), (45, 44, 48, 49), (47, 45, 49, 51), (46, 47, 51, 50), (52, 54, 55, 53), (54, 58, 59, 55), (58, 56, 57, 59), (56, 52, 53, 57), (54, 52, 61, 60), (57, 53, 72, 75), (64, 66, 86, 84), (56, 58, 62, 63), (52, 56, 63, 61), (58, 54, 60, 62), (67, 66, 70, 71), (60, 61, 81, 80), (67, 65, 85, 87), (63, 62, 82, 83), (71, 70, 99, 104), (64, 65, 69, 68), (65, 67, 71, 69), (66, 64, 68, 70), (70, 68, 89, 99), (69, 71, 104, 93), (88, 94, 103, 98), (55, 59, 74, 73), (59, 57, 75, 74), (53, 55, 73, 72), (33, 32, 76, 77), (32, 35, 79, 76), (34, 33, 77, 78), (83, 82, 86, 87), (80, 81, 85, 84), (81, 83, 87, 85), (82, 80, 84, 86), (61, 63, 83, 81), (62, 60, 80, 82), (66, 67, 87, 86), (65, 64, 84, 85), (89, 93, 95, 92), (92, 95, 96, 91), (91, 96, 97, 90), (90, 97, 94, 88), (99, 89, 92, 102), (102, 92, 91, 101), (101, 91, 90, 100), (100, 90, 88, 98), (104, 99, 102, 107), (107, 102, 101, 106), (106, 101, 100, 105), (105, 100, 98, 103), (93, 104, 107, 95), (95, 107, 106, 96), (96, 106, 105, 97), (97, 105, 103, 94), (68, 69, 93, 89), (684, 685, 111, 109), (685, 686, 113, 111), (686, 687, 115, 113), (687, 688, 117, 115), (688, 689, 119, 117), (689, 690, 121, 119), (690, 691, 123, 121), (691, 692, 125, 123), (692, 693, 127, 125), (693, 694, 129, 127), (694, 695, 131, 129), (695, 696, 133, 131), (696, 697, 135, 133), (697, 698, 137, 135), (698, 699, 139, 137), (699, 700, 141, 139), (700, 701, 143, 141), (701, 702, 145, 143), (702, 703, 147, 145), (703, 704, 149, 147), (704, 705, 151, 149), (705, 706, 153, 151), (706, 707, 155, 153), (707, 708, 157, 155), (708, 709, 159, 157), (709, 710, 161, 159), (710, 711, 163, 161), (711, 712, 165, 163), (712, 713, 167, 165), (713, 714, 169, 167), (111, 113, 115, 117, 119, 121, 123, 125, 127, 129, 131, 133, 135, 137, 139, 141, 143, 145, 147, 149, 151, 153, 155, 157, 159, 161, 163, 165, 167, 169, 171, 109), (714, 715, 171, 169), (715, 684, 109, 171), (126, 181, 182, 128), (198, 230, 231, 199), (144, 190, 191, 146), (162, 199, 200, 164), (118, 177, 178, 120), (136, 186, 187, 138), (154, 195, 196, 156), (110, 173, 174, 112), (128, 182, 183, 130), (146, 191, 192, 148), (164, 200, 201, 166), (120, 178, 179, 122), (138, 187, 188, 140), (156, 196, 197, 158), (112, 174, 175, 114), (130, 183, 184, 132), (148, 192, 193, 150), (166, 201, 202, 168), (122, 179, 180, 124), (140, 188, 189, 142), (158, 197, 198, 160), (114, 175, 176, 116), (132, 184, 185, 134), (150, 193, 194, 152), (168, 202, 203, 170), (124, 180, 181, 126), (142, 189, 190, 144), (160, 198, 199, 162), (116, 176, 177, 118), (134, 185, 186, 136), (152, 194, 195, 154), (108, 172, 173, 110), (170, 203, 172, 108), (206, 238, 239, 207), (185, 217, 218, 186), (172, 204, 205, 173), (199, 231, 232, 200), (186, 218, 219, 187), (173, 205, 206, 174), (200, 232, 233, 201), (187, 219, 220, 188), (174, 206, 207, 175), (201, 233, 234, 202), (188, 220, 221, 189), (175, 207, 208, 176), (202, 234, 235, 203), (189, 221, 222, 190), (176, 208, 209, 177), (203, 235, 204, 172), (190, 222, 223, 191), (177, 209, 210, 178), (191, 223, 224, 192), (178, 210, 211, 179), (192, 224, 225, 193), (179, 211, 212, 180), (193, 225, 226, 194), (180, 212, 213, 181), (194, 226, 227, 195), (181, 213, 214, 182), (195, 227, 228, 196), (182, 214, 215, 183), (196, 228, 229, 197), (183, 215, 216, 184), (197, 229, 230, 198), (184, 216, 217, 185), (241, 273, 274, 242), (233, 265, 266, 234), (220, 252, 253, 221), (207, 239, 240, 208), (234, 266, 267, 235), (221, 253, 254, 222), (208, 240, 241, 209), (235, 267, 236, 204), (222, 254, 255, 223), (209, 241, 242, 210), (223, 255, 256, 224), (210, 242, 243, 211), (224, 256, 257, 225), (211, 243, 244, 212), (225, 257, 258, 226), (212, 244, 245, 213), (226, 258, 259, 227), (213, 245, 246, 214), (227, 259, 260, 228), (214, 246, 247, 215), (228, 260, 261, 229), (215, 247, 248, 216), (229, 261, 262, 230), (216, 248, 249, 217), (230, 262, 263, 231), (217, 249, 250, 218), (204, 236, 237, 205), (231, 263, 264, 232), (218, 250, 251, 219), (205, 237, 238, 206), (232, 264, 265, 233), (219, 251, 252, 220), (276, 308, 309, 277), (255, 287, 288, 256), (242, 274, 275, 243), (256, 288, 289, 257), (243, 275, 276, 244), (257, 289, 290, 258), (244, 276, 277, 245), (258, 290, 291, 259), (245, 277, 278, 246), (259, 291, 292, 260), (246, 278, 279, 247), (260, 292, 293, 261), (247, 279, 280, 248), (261, 293, 294, 262), (248, 280, 281, 249), (262, 294, 295, 263), (249, 281, 282, 250), (236, 268, 269, 237), (263, 295, 296, 264), (250, 282, 283, 251), (237, 269, 270, 238), (264, 296, 297, 265), (251, 283, 284, 252), (238, 270, 271, 239), (265, 297, 298, 266), (252, 284, 285, 253), (239, 271, 272, 240), (266, 298, 299, 267), (253, 285, 286, 254), (240, 272, 273, 241), (267, 299, 268, 236), (254, 286, 287, 255), (311, 343, 344, 312), (290, 322, 323, 291), (277, 309, 310, 278), (291, 323, 324, 292), (278, 310, 311, 279), (292, 324, 325, 293), (279, 311, 312, 280), (293, 325, 326, 294), (280, 312, 313, 281), (294, 326, 327, 295), (281, 313, 314, 282), (268, 300, 301, 269), (295, 327, 328, 296), (282, 314, 315, 283), (269, 301, 302, 270), (296, 328, 329, 297), (283, 315, 316, 284), (270, 302, 303, 271), (297, 329, 330, 298), (284, 316, 317, 285), (271, 303, 304, 272), (298, 330, 331, 299), (285, 317, 318, 286), (272, 304, 305, 273), (299, 331, 300, 268), (286, 318, 319, 287), (273, 305, 306, 274), (287, 319, 320, 288), (274, 306, 307, 275), (288, 320, 321, 289), (275, 307, 308, 276), (289, 321, 322, 290), (346, 378, 379, 347), (325, 357, 358, 326), (312, 344, 345, 313), (326, 358, 359, 327), (313, 345, 346, 314), (300, 332, 333, 301), (327, 359, 360, 328), (314, 346, 347, 315), (301, 333, 334, 302), (328, 360, 361, 329), (315, 347, 348, 316), (302, 334, 335, 303), (329, 361, 362, 330), (316, 348, 349, 317), (303, 335, 336, 304), (330, 362, 363, 331), (317, 349, 350, 318), (304, 336, 337, 305), (331, 363, 332, 300), (318, 350, 351, 319), (305, 337, 338, 306), (319, 351, 352, 320), (306, 338, 339, 307), (320, 352, 353, 321), (307, 339, 340, 308), (321, 353, 354, 322), (308, 340, 341, 309), (322, 354, 355, 323), (309, 341, 342, 310), (323, 355, 356, 324), (310, 342, 343, 311), (324, 356, 357, 325), (381, 413, 414, 382), (333, 365, 366, 334), (360, 392, 393, 361), (347, 379, 380, 348), (334, 366, 367, 335), (361, 393, 394, 362), (348, 380, 381, 349), (335, 367, 368, 336), (362, 394, 395, 363), (349, 381, 382, 350), (336, 368, 369, 337), (363, 395, 364, 332), (350, 382, 383, 351), (337, 369, 370, 338), (351, 383, 384, 352), (338, 370, 371, 339), (352, 384, 385, 353), (339, 371, 372, 340), (353, 385, 386, 354), (340, 372, 373, 341), (354, 386, 387, 355), (341, 373, 374, 342), (355, 387, 388, 356), (342, 374, 375, 343), (356, 388, 389, 357), (343, 375, 376, 344), (357, 389, 390, 358), (344, 376, 377, 345), (358, 390, 391, 359), (345, 377, 378, 346), (332, 364, 365, 333), (359, 391, 392, 360), (416, 448, 449, 417), (368, 400, 401, 369), (395, 427, 396, 364), (382, 414, 415, 383), (369, 401, 402, 370), (383, 415, 416, 384), (370, 402, 403, 371), (384, 416, 417, 385), (371, 403, 404, 372), (385, 417, 418, 386), (372, 404, 405, 373), (386, 418, 419, 387), (373, 405, 406, 374), (387, 419, 420, 388), (374, 406, 407, 375), (388, 420, 421, 389), (375, 407, 408, 376), (389, 421, 422, 390), (376, 408, 409, 377), (390, 422, 423, 391), (377, 409, 410, 378), (364, 396, 397, 365), (391, 423, 424, 392), (378, 410, 411, 379), (365, 397, 398, 366), (392, 424, 425, 393), (379, 411, 412, 380), (366, 398, 399, 367), (393, 425, 426, 394), (380, 412, 413, 381), (367, 399, 400, 368), (394, 426, 427, 395), (451, 483, 484, 452), (403, 435, 436, 404), (417, 449, 450, 418), (404, 436, 437, 405), (418, 450, 451, 419), (405, 437, 438, 406), (419, 451, 452, 420), (406, 438, 439, 407), (420, 452, 453, 421), (407, 439, 440, 408), (421, 453, 454, 422), (408, 440, 441, 409), (422, 454, 455, 423), (409, 441, 442, 410), (396, 428, 429, 397), (423, 455, 456, 424), (410, 442, 443, 411), (397, 429, 430, 398), (424, 456, 457, 425), (411, 443, 444, 412), (398, 430, 431, 399), (425, 457, 458, 426), (412, 444, 445, 413), (399, 431, 432, 400), (426, 458, 459, 427), (413, 445, 446, 414), (400, 432, 433, 401), (427, 459, 428, 396), (414, 446, 447, 415), (401, 433, 434, 402), (415, 447, 448, 416), (402, 434, 435, 403), (486, 518, 519, 487), (438, 470, 471, 439), (452, 484, 485, 453), (439, 471, 472, 440), (453, 485, 486, 454), (440, 472, 473, 441), (454, 486, 487, 455), (441, 473, 474, 442), (428, 460, 461, 429), (455, 487, 488, 456), (442, 474, 475, 443), (429, 461, 462, 430), (456, 488, 489, 457), (443, 475, 476, 444), (430, 462, 463, 431), (457, 489, 490, 458), (444, 476, 477, 445), (431, 463, 464, 432), (458, 490, 491, 459), (445, 477, 478, 446), (432, 464, 465, 433), (459, 491, 460, 428), (446, 478, 479, 447), (433, 465, 466, 434), (447, 479, 480, 448), (434, 466, 467, 435), (448, 480, 481, 449), (435, 467, 468, 436), (449, 481, 482, 450), (436, 468, 469, 437), (450, 482, 483, 451), (437, 469, 470, 438), (494, 526, 527, 495), (473, 505, 506, 474), (460, 492, 493, 461), (487, 519, 520, 488), (474, 506, 507, 475), (461, 493, 494, 462), (488, 520, 521, 489), (475, 507, 508, 476), (462, 494, 495, 463), (489, 521, 522, 490), (476, 508, 509, 477), (463, 495, 496, 464), (490, 522, 523, 491), (477, 509, 510, 478), (464, 496, 497, 465), (491, 523, 492, 460), (478, 510, 511, 479), (465, 497, 498, 466), (479, 511, 512, 480), (466, 498, 499, 467), (480, 512, 513, 481), (467, 499, 500, 468), (481, 513, 514, 482), (468, 500, 501, 469), (482, 514, 515, 483), (469, 501, 502, 470), (483, 515, 516, 484), (470, 502, 503, 471), (484, 516, 517, 485), (471, 503, 504, 472), (485, 517, 518, 486), (472, 504, 505, 473), (529, 561, 562, 530), (521, 553, 554, 522), (508, 540, 541, 509), (495, 527, 528, 496), (522, 554, 555, 523), (509, 541, 542, 510), (496, 528, 529, 497), (523, 555, 524, 492), (510, 542, 543, 511), (497, 529, 530, 498), (511, 543, 544, 512), (498, 530, 531, 499), (512, 544, 545, 513), (499, 531, 532, 500), (513, 545, 546, 514), (500, 532, 533, 501), (514, 546, 547, 515), (501, 533, 534, 502), (515, 547, 548, 516), (502, 534, 535, 503), (516, 548, 549, 517), (503, 535, 536, 504), (517, 549, 550, 518), (504, 536, 537, 505), (518, 550, 551, 519), (505, 537, 538, 506), (492, 524, 525, 493), (519, 551, 552, 520), (506, 538, 539, 507), (493, 525, 526, 494), (520, 552, 553, 521), (507, 539, 540, 508), (556, 587, 586, 585, 584, 583, 582, 581, 580, 579, 578, 577, 576, 575, 574, 573, 572, 571, 570, 569, 568, 567, 566, 565, 564, 563, 562, 561, 560, 559, 558, 557), (543, 575, 576, 544), (530, 562, 563, 531), (544, 576, 577, 545), (531, 563, 564, 532), (545, 577, 578, 546), (532, 564, 565, 533), (546, 578, 579, 547), (533, 565, 566, 534), (547, 579, 580, 548), (534, 566, 567, 535), (548, 580, 581, 549), (535, 567, 568, 536), (549, 581, 582, 550), (536, 568, 569, 537), (550, 582, 583, 551), (537, 569, 570, 538), (524, 556, 557, 525), (551, 583, 584, 552), (538, 570, 571, 539), (525, 557, 558, 526), (552, 584, 585, 553), (539, 571, 572, 540), (526, 558, 559, 527), (553, 585, 586, 554), (540, 572, 573, 541), (527, 559, 560, 528), (554, 586, 587, 555), (541, 573, 574, 542), (528, 560, 561, 529), (555, 587, 556, 524), (542, 574, 575, 543), (588, 589, 590, 591, 592, 593, 594, 595, 596, 597, 598, 599, 600, 601, 602, 603, 604, 605, 606, 607, 608, 609, 610, 611, 612, 613, 614, 615, 616, 617, 618, 619), (620, 651, 650, 649, 648, 647, 646, 645, 644, 643, 642, 641, 640, 639, 638, 637, 636, 635, 634, 633, 632, 631, 630, 629, 628, 627, 626, 625, 624, 623, 622, 621), (599, 631, 632, 600), (613, 645, 646, 614), (600, 632, 633, 601), (614, 646, 647, 615), (601, 633, 634, 602), (588, 620, 621, 589), (615, 647, 648, 616), (602, 634, 635, 603), (589, 621, 622, 590), (616, 648, 649, 617), (603, 635, 636, 604), (590, 622, 623, 591), (617, 649, 650, 618), (604, 636, 637, 605), (591, 623, 624, 592), (618, 650, 651, 619), (605, 637, 638, 606), (592, 624, 625, 593), (619, 651, 620, 588), (606, 638, 639, 607), (593, 625, 626, 594), (607, 639, 640, 608), (594, 626, 627, 595), (608, 640, 641, 609), (595, 627, 628, 596), (609, 641, 642, 610), (596, 628, 629, 597), (610, 642, 643, 611), (597, 629, 630, 598), (611, 643, 644, 612), (598, 630, 631, 599), (612, 644, 645, 613), (170, 108, 652, 683), (168, 170, 683, 682), (166, 168, 682, 681), (164, 166, 681, 680), (162, 164, 680, 679), (160, 162, 679, 678), (158, 160, 678, 677), (156, 158, 677, 676), (154, 156, 676, 675), (152, 154, 675, 674), (150, 152, 674, 673), (148, 150, 673, 672), (146, 148, 672, 671), (144, 146, 671, 670), (142, 144, 670, 669), (140, 142, 669, 668), (138, 140, 668, 667), (136, 138, 667, 666), (134, 136, 666, 665), (132, 134, 665, 664), (130, 132, 664, 663), (128, 130, 663, 662), (126, 128, 662, 661), (124, 126, 661, 660), (122, 124, 660, 659), (120, 122, 659, 658), (118, 120, 658, 657), (116, 118, 657, 656), (114, 116, 656, 655), (112, 114, 655, 654), (110, 112, 654, 653), (108, 110, 653, 652), (676, 763, 761, 675), (693, 732, 734, 694), (677, 765, 763, 676), (694, 734, 736, 695), (678, 767, 765, 677), (695, 736, 738, 696), (679, 769, 767, 678), (653, 717, 778, 652), (696, 738, 740, 697), (680, 771, 769, 679), (654, 719, 717, 653), (697, 740, 742, 698), (681, 773, 771, 680), (655, 721, 719, 654), (698, 742, 744, 699), (682, 775, 773, 681), (656, 723, 721, 655), (699, 744, 746, 700), (683, 777, 775, 682), (657, 725, 723, 656), (700, 746, 748, 701), (652, 778, 777, 683), (658, 727, 725, 657), (701, 748, 750, 702), (659, 729, 727, 658), (702, 750, 752, 703), (660, 731, 729, 659), (703, 752, 754, 704), (661, 733, 731, 660), (704, 754, 756, 705), (662, 735, 733, 661), (705, 756, 758, 706), (777, 778, 779, 776), (775, 777, 776, 774), (773, 775, 774, 772), (771, 773, 772, 770), (769, 771, 770, 768), (767, 769, 768, 766), (765, 767, 766, 764), (763, 765, 764, 762), (761, 763, 762, 760), (759, 761, 760, 758), (757, 759, 758, 756), (755, 757, 756, 754), (753, 755, 754, 752), (751, 753, 752, 750), (749, 751, 750, 748), (747, 749, 748, 746), (745, 747, 746, 744), (743, 745, 744, 742), (741, 743, 742, 740), (739, 741, 740, 738), (737, 739, 738, 736), (735, 737, 736, 734), (733, 735, 734, 732), (731, 733, 732, 730), (729, 731, 730, 728), (727, 729, 728, 726), (725, 727, 726, 724), (723, 725, 724, 722), (721, 723, 722, 720), (719, 721, 720, 718), (717, 719, 718, 716), (778, 717, 716, 779), (692, 730, 732, 693), (675, 761, 759, 674), (691, 728, 730, 692), (674, 759, 757, 673), (690, 726, 728, 691), (673, 757, 755, 672), (689, 724, 726, 690), (715, 776, 779, 684), (672, 755, 753, 671), (688, 722, 724, 689), (714, 774, 776, 715), (671, 753, 751, 670), (687, 720, 722, 688), (713, 772, 774, 714), (670, 751, 749, 669), (686, 718, 720, 687), (712, 770, 772, 713), (669, 749, 747, 668), (685, 716, 718, 686), (711, 768, 770, 712), (668, 747, 745, 667), (684, 779, 716, 685), (710, 766, 768, 711), (667, 745, 743, 666), (709, 764, 766, 710), (666, 743, 741, 665), (708, 762, 764, 709), (665, 741, 739, 664), (707, 760, 762, 708), (664, 739, 737, 663), (706, 758, 760, 707), (663, 737, 735, 662), (780, 781, 783, 782)])
me_cube_003.polygons.foreach_set('use_smooth', [1, 1, 1, 1, 1, 1, 1, 1, 1, 1, 1, 1, 1, 1, 1, 1, 1, 1, 1, 1, 1, 1, 1, 1, 1, 1, 1, 1, 1, 1, 1, 1, 1, 1, 1, 1, 1, 1, 1, 1, 1, 1, 1, 1, 1, 1, 1, 1, 1, 1, 1, 1, 1, 1, 1, 1, 1, 1, 1, 1, 1, 1, 1, 1, 1, 1, 1, 1, 1, 1, 1, 1, 1, 1, 1, 1, 1, 1, 1, 1, 1, 1, 1, 1, 1, 1, 1, 1, 1, 1, 1, 1, 1, 1, 1, 1, 1, 1, 1, 1, 1, 1, 1, 1, 1, 1, 1, 1, 1, 1, 1, 1, 1, 1, 1, 1, 1, 1, 1, 1, 1, 1, 1, 1, 1, 1, 1, 1, 1, 1, 1, 1, 1, 1, 1, 1, 1, 1, 1, 1, 1, 1, 1, 1, 1, 1, 1, 1, 1, 1, 1, 1, 1, 1, 1, 1, 1, 1, 1, 1, 1, 1, 1, 1, 1, 1, 1, 1, 1, 1, 1, 1, 1, 1, 1, 1, 1, 1, 1, 1, 1, 1, 1, 1, 1, 1, 1, 1, 1, 1, 1, 1, 1, 1, 1, 1, 1, 1, 1, 1, 1, 1, 1, 1, 1, 1, 1, 1, 1, 1, 1, 1, 1, 1, 1, 1, 1, 1, 1, 1, 1, 1, 1, 1, 1, 1, 1, 1, 1, 1, 1, 1, 1, 1, 1, 1, 1, 1, 1, 1, 1, 1, 1, 1, 1, 1, 1, 1, 1, 1, 1, 1, 1, 1, 1, 1, 1, 1, 1, 1, 1, 1, 1, 1, 1, 1, 1, 1, 1, 1, 1, 1, 1, 1, 1, 1, 1, 1, 1, 1, 1, 1, 1, 1, 1, 1, 1, 1, 1, 1, 1, 1, 1, 1, 1, 1, 1, 1, 1, 1, 1, 1, 1, 1, 1, 1, 1, 1, 1, 1, 1, 1, 1, 1, 1, 1, 1, 1, 1, 1, 1, 1, 1, 1, 1, 1, 1, 1, 1, 1, 1, 1, 1, 1, 1, 1, 1, 1, 1, 1, 1, 1, 1, 1, 1, 1, 1, 1, 1, 1, 1, 1, 1, 1, 1, 1, 1, 1, 1, 1, 1, 1, 1, 1, 1, 1, 1, 1, 1, 1, 1, 1, 1, 1, 1, 1, 1, 1, 1, 1, 1, 1, 1, 1, 1, 1, 1, 1, 1, 1, 1, 1, 1, 1, 1, 1, 1, 1, 1, 1, 1, 1, 1, 1, 1, 1, 1, 1, 1, 1, 1, 1, 1, 1, 1, 1, 1, 1, 1, 1, 1, 1, 1, 1, 1, 1, 1, 1, 1, 1, 1, 1, 1, 1, 1, 1, 1, 1, 1, 1, 1, 1, 1, 1, 1, 1, 1, 1, 1, 1, 1, 1, 1, 1, 1, 1, 1, 1, 1, 1, 1, 1, 1, 1, 1, 1, 1, 1, 1, 1, 1, 1, 1, 1, 1, 1, 1, 1, 1, 1, 1, 1, 1, 1, 1, 1, 1, 1, 1, 1, 1, 1, 1, 1, 1, 1, 1, 1, 1, 1, 1, 1, 1, 1, 1, 1, 1, 1, 1, 1, 1, 1, 1, 1, 1, 1, 1, 1, 1, 1, 1, 1, 1, 1, 1, 1, 1, 1, 1, 1, 1, 1, 1, 1, 1, 1, 1, 1, 1, 1, 1, 1, 1, 1, 1, 1, 1, 1, 1, 1, 1, 1, 1, 1, 1, 1, 1, 1, 1, 1, 1, 1, 1, 1, 1, 1, 1, 1, 1, 1, 1, 1, 1, 1, 1, 1, 1, 1, 1, 1, 1, 1, 1, 1, 1, 1, 1, 1, 1, 1, 1, 1, 1, 1, 1, 1, 1, 1, 1, 1, 1, 1, 1, 1, 1, 1, 1, 1, 1, 1, 1, 1, 1, 1, 1, 1, 1, 1, 1, 1, 1, 1, 1, 1, 1, 1, 1, 1, 1, 1, 1, 1, 1, 1, 1, 1, 1, 1, 1, 1, 1, 1, 1, 1, 1, 1, 1, 1, 1, 1, 1, 1, 1, 1, 1, 1, 1, 1, 1, 1, 1, 1, 1, 1, 1, 1, 1, 1, 1, 1, 1, 1, 1, 1, 1, 1, 1, 1, 1, 1, 1, 1, 1, 1, 1, 1, 1, 1, 1, 1, 1, 1, 1, 1, 1, 1, 1, 1, 1, 1, 1, 1, 1, 1, 1, 1, 1, 1, 1, 1, 0])
me_cube_003.polygons.foreach_set('material_index', [0, 0, 0, 0, 0, 0, 0, 0, 0, 0, 1, 1, 1, 1, 1, 1, 1, 1, 1, 1, 1, 1, 1, 1, 1, 1, 1, 1, 1, 1, 1, 1, 1, 1, 1, 1, 1, 1, 1, 1, 1, 1, 1, 1, 1, 1, 2, 2, 2, 2, 2, 2, 3, 2, 2, 2, 3, 3, 3, 3, 3, 3, 3, 3, 3, 3, 3, 2, 2, 2, 1, 1, 1, 3, 3, 3, 3, 3, 3, 3, 3, 3, 3, 3, 3, 3, 3, 3, 3, 3, 3, 3, 3, 3, 3, 3, 3, 3, 3, 3, 3, 3, 3, 3, 3, 3, 3, 3, 3, 3, 3, 3, 3, 3, 3, 3, 3, 3, 3, 3, 3, 3, 3, 3, 3, 3, 3, 3, 3, 3, 3, 3, 3, 3, 3, 3, 3, 3, 3, 3, 3, 3, 3, 3, 3, 3, 3, 3, 3, 3, 3, 3, 3, 3, 3, 3, 3, 3, 3, 3, 3, 3, 3, 3, 3, 3, 3, 3, 3, 3, 3, 3, 3, 3, 3, 3, 3, 3, 3, 3, 3, 3, 3, 3, 3, 3, 3, 3, 3, 3, 3, 3, 3, 3, 3, 3, 3, 3, 3, 3, 3, 3, 3, 3, 3, 3, 3, 3, 3, 3, 3, 3, 3, 3, 3, 3, 3, 3, 3, 3, 3, 3, 3, 3, 3, 3, 3, 3, 3, 3, 3, 3, 3, 3, 3, 3, 3, 3, 3, 3, 3, 3, 3, 3, 3, 3, 3, 3, 3, 3, 3, 3, 3, 3, 3, 3, 3, 3, 3, 3, 3, 3, 3, 3, 3, 3, 3, 3, 3, 3, 3, 3, 3, 3, 3, 3, 3, 3, 3, 3, 3, 3, 3, 3, 3, 3, 3, 3, 3, 3, 3, 3, 3, 3, 3, 3, 3, 3, 3, 3, 3, 3, 3, 3, 3, 3, 3, 3, 3, 3, 3, 3, 3, 3, 3, 3, 3, 3, 3, 3, 3, 3, 3, 3, 3, 3, 3, 3, 3, 3, 3, 3, 3, 3, 3, 3, 3, 3, 3, 3, 3, 3, 3, 3, 3, 3, 3, 3, 3, 3, 3, 3, 3, 3, 3, 3, 3, 3, 3, 3, 3, 3, 3, 3, 3, 3, 3, 3, 3, 3, 3, 3, 3, 3, 3, 3, 3, 3, 3, 3, 3, 3, 3, 3, 3, 3, 3, 3, 3, 3, 3, 3, 3, 3, 3, 3, 3, 3, 3, 3, 3, 3, 3, 3, 3, 3, 3, 3, 3, 3, 3, 3, 3, 3, 3, 3, 3, 3, 3, 3, 3, 3, 3, 3, 3, 3, 3, 3, 3, 3, 3, 3, 3, 3, 3, 3, 3, 3, 3, 3, 3, 3, 3, 3, 3, 3, 3, 3, 3, 3, 3, 3, 3, 3, 3, 3, 3, 3, 3, 3, 3, 3, 3, 3, 3, 3, 3, 3, 3, 3, 3, 3, 3, 3, 3, 3, 3, 3, 3, 3, 3, 3, 3, 3, 3, 3, 3, 3, 3, 3, 3, 3, 3, 3, 3, 3, 3, 3, 3, 3, 3, 3, 3, 3, 3, 3, 3, 3, 3, 3, 3, 3, 3, 3, 3, 3, 3, 3, 3, 3, 3, 3, 3, 3, 3, 3, 3, 3, 3, 3, 3, 3, 3, 3, 3, 3, 3, 3, 3, 3, 3, 3, 3, 3, 3, 3, 3, 3, 3, 3, 3, 3, 3, 3, 3, 3, 3, 3, 3, 3, 3, 3, 3, 3, 3, 3, 3, 3, 3, 3, 3, 3, 3, 3, 3, 3, 3, 3, 3, 3, 3, 3, 3, 3, 3, 3, 3, 3, 3, 3, 3, 3, 3, 3, 3, 3, 3, 3, 3, 3, 3, 3, 3, 3, 3, 3, 3, 3, 3, 3, 3, 3, 3, 3, 3, 3, 3, 3, 3, 3, 3, 3, 3, 3, 3, 3, 3, 3, 3, 3, 3, 3, 3, 3, 3, 3, 3, 3, 3, 3, 3, 3, 3, 3, 3, 3, 3, 3, 3, 3, 3, 3, 3, 3, 3, 3, 3, 3, 3, 3, 3, 3, 3, 3, 3, 3, 3, 3, 3, 3, 3, 3, 3, 3, 3, 3, 3, 3, 3, 3, 3, 3, 3, 3, 3, 3, 3, 3, 3, 3, 3, 3, 3, 3, 3, 3, 3, 3, 3, 3, 3, 3, 3, 3, 3, 3, 3, 3, 3, 3, 4])
_uv = me_cube_003.uv_layers.new(name='UVMap')
_uv.uv.foreach_set('vector', [0.629, 0.504, 0.871, 0.504, 0.871, 0.746, 0.629, 0.746, 0.375, 0.5, 0.6077, 0.5, 0.6077, 0.75, 0.375, 0.75, 0.375, 0.0, 0.6077, 0.0, 0.6077, 0.25, 0.375, 0.25, 0.125, 0.5, 0.375, 0.5, 0.375, 0.75, 0.125, 0.75, 0.375, 0.25, 0.6077, 0.25, 0.6077, 0.5, 0.375, 0.5, 0.871, 0.746, 0.871, 0.504, 0.875, 0.5, 0.875, 0.75, 0.871, 0.504, 0.629, 0.504, 0.625, 0.5, 0.875, 0.5, 0.629, 0.504, 0.629, 0.746, 0.6077, 0.75, 0.6077, 0.5, 0.629, 0.746, 0.871, 0.746, 0.875, 0.75, 0.625, 0.75, 0.375, 0.75, 0.6077, 0.75, 0.6077, 1.0, 0.375, 1.0, 0.625, 1.0, 0.625, 1.0, 0.625, 0.7688, 0.625, 0.7688, 0.625, 0.7697, 0.625, 1.0, 0.625, 0.5, 0.625, 0.5, 0.625, 0.2688, 0.625, 0.2688, 0.625, 0.2697, 0.625, 0.5, 0.375, 0.0, 0.4448, 0.0, 0.4448, 0.25, 0.375, 0.25, 0.125, 0.5, 0.375, 0.5, 0.375, 0.75, 0.125, 0.75, 0.375, 0.5, 0.4448, 0.5, 0.4448, 0.75, 0.375, 0.75, 0.625, 0.5, 0.625, 0.5, 0.625, 0.5, 0.625, 0.5, 0.375, 0.25, 0.4448, 0.25, 0.625, 0.2688, 0.625, 0.4812, 0.4448, 0.5, 0.375, 0.5, 0.625, 0.25, 0.625, 0.0, 0.625, 0.0, 0.625, 0.25, 0.625, 0.75, 0.625, 0.5, 0.625, 0.5, 0.625, 0.75, 0.625, 0.0, 0.4448, 0.0, 0.625, 0.0, 0.4448, 0.25, 0.625, 0.25, 0.625, 0.2688, 0.4448, 0.75, 0.625, 0.75, 0.625, 0.7688, 0.625, 0.5, 0.625, 0.5, 0.625, 0.4812, 0.625, 0.0, 0.625, 0.25, 0.4448, 0.25, 0.4448, 0.0, 0.625, 0.5, 0.625, 0.75, 0.4448, 0.75, 0.4448, 0.5, 0.375, 0.75, 0.4448, 0.75, 0.625, 0.7688, 0.625, 0.9812, 0.4448, 1.0, 0.375, 1.0, 0.625, 0.75, 0.625, 0.5, 0.625, 0.5, 0.625, 0.75, 0.625, 1.0, 0.625, 1.0, 0.625, 1.0, 0.625, 1.0, 0.625, 1.0, 0.625, 0.7697, 0.625, 0.7697, 0.625, 1.0, 0.625, 0.5, 0.625, 0.2697, 0.625, 0.2697, 0.625, 0.5, 0.625, 0.7697, 0.625, 0.7697, 0.625, 0.7697, 0.625, 0.7697, 0.625, 0.5, 0.625, 0.75, 0.625, 0.75, 0.625, 0.5, 0.625, 0.75, 0.625, 0.5, 0.625, 0.5, 0.625, 0.75, 0.625, 0.7697, 0.625, 0.7697, 0.625, 0.7697, 0.625, 0.7697, 0.625, 0.75, 0.625, 0.5, 0.625, 0.5, 0.625, 0.75, 0.625, 0.5, 0.625, 0.75, 0.625, 0.75, 0.625, 0.5, 0.625, 0.5, 0.625, 0.5, 0.625, 0.5, 0.625, 0.5, 0.625, 0.75, 0.625, 0.5, 0.625, 0.5, 0.625, 0.75, 0.625, 1.0, 0.625, 1.0, 0.625, 1.0, 0.625, 1.0, 0.875, 0.75, 0.875, 0.5, 0.875, 0.5, 0.875, 0.75, 0.625, 0.2697, 0.625, 0.2697, 0.625, 0.2697, 0.625, 0.2697, 0.625, 0.25, 0.625, 0.0, 0.625, 0.0, 0.625, 0.25, 0.625, 0.25, 0.625, 0.0, 0.625, 0.0, 0.625, 0.25, 0.625, 0.25, 0.625, 0.0, 0.625, 0.0, 0.625, 0.25, 0.625, 0.2697, 0.625, 0.2697, 0.625, 0.2697, 0.625, 0.2697, 0.875, 0.75, 0.875, 0.5, 0.875, 0.5, 0.875, 0.75, 0.375, 0.0, 0.375, 0.25, 0.625, 0.25, 0.625, 0.0, 0.375, 0.25, 0.375, 0.5, 0.625, 0.5, 0.625, 0.25, 0.375, 0.5, 0.375, 0.75, 0.625, 0.75, 0.625, 0.5, 0.375, 0.75, 0.375, 1.0, 0.625, 1.0, 0.625, 0.75, 0.375, 0.25, 0.375, 0.0, 0.375, 0.0, 0.375, 0.25, 0.625, 0.75, 0.625, 1.0, 0.625, 1.0, 0.625, 0.75, 0.375, 0.25, 0.375, 0.5, 0.375, 0.5, 0.375, 0.25, 0.375, 0.75, 0.375, 0.5, 0.375, 0.5, 0.375, 0.75, 0.375, 1.0, 0.375, 0.75, 0.375, 0.75, 0.375, 1.0, 0.375, 0.5, 0.375, 0.25, 0.375, 0.25, 0.375, 0.5, 0.375, 0.75, 0.375, 0.5, 0.375, 0.5, 0.375, 0.75, 0.375, 0.25, 0.375, 0.0, 0.375, 0.0, 0.375, 0.25, 0.375, 0.75, 0.375, 1.0, 0.375, 1.0, 0.375, 0.75, 0.375, 0.75, 0.375, 0.5, 0.375, 0.5, 0.375, 0.75, 0.375, 0.75, 0.375, 0.5, 0.375, 0.5, 0.375, 0.75, 0.375, 0.25, 0.375, 0.0, 0.375, 0.0, 0.375, 0.25, 0.375, 1.0, 0.375, 0.75, 0.375, 0.75, 0.375, 1.0, 0.375, 0.5, 0.375, 0.25, 0.375, 0.25, 0.375, 0.5, 0.375, 0.5, 0.375, 0.25, 0.375, 0.25, 0.375, 0.5, 0.375, 1.0, 0.375, 0.75, 0.375, 0.75, 0.375, 1.0, 0.1362, 0.5083, 0.1362, 0.7417, 0.3638, 0.7417, 0.3638, 0.5083, 0.625, 0.25, 0.625, 0.5, 0.625, 0.5, 0.625, 0.25, 0.625, 0.5, 0.625, 0.75, 0.625, 0.75, 0.625, 0.5, 0.625, 0.0, 0.625, 0.25, 0.625, 0.25, 0.625, 0.0, 0.875, 0.5, 0.875, 0.75, 0.875, 0.75, 0.875, 0.5, 0.625, 1.0, 0.625, 0.7697, 0.625, 0.7697, 0.625, 1.0, 0.625, 0.5, 0.625, 0.2697, 0.625, 0.2697, 0.625, 0.5, 0.375, 0.75, 0.375, 0.5, 0.375, 0.5, 0.375, 0.75, 0.375, 0.25, 0.375, 0.0, 0.375, 0.0, 0.375, 0.25, 0.375, 1.0, 0.375, 0.75, 0.375, 0.75, 0.375, 1.0, 0.375, 0.5, 0.375, 0.25, 0.375, 0.25, 0.375, 0.5, 0.375, 1.0, 0.375, 0.75, 0.375, 0.75, 0.375, 1.0, 0.375, 0.5, 0.375, 0.25, 0.375, 0.25, 0.375, 0.5, 0.375, 0.5, 0.375, 0.75, 0.375, 0.75, 0.375, 0.5, 0.375, 0.0, 0.375, 0.25, 0.375, 0.25, 0.375, 0.0, 0.375, 0.25, 0.375, 0.0, 0.375, 0.0005517, 0.375, 0.2494, 0.375, 0.2494, 0.375, 0.0005517, 0.375, 0.00173, 0.375, 0.2483, 0.125, 0.5017, 0.125, 0.7483, 0.1317, 0.7451, 0.1317, 0.5049, 0.1317, 0.5049, 0.1317, 0.7451, 0.1362, 0.7417, 0.1362, 0.5083, 0.375, 0.5, 0.375, 0.25, 0.375, 0.2508, 0.375, 0.4992, 0.375, 0.4992, 0.375, 0.2508, 0.375, 0.2526, 0.375, 0.4974, 0.3724, 0.5, 0.1276, 0.5, 0.1317, 0.5049, 0.3683, 0.5049, 0.3683, 0.5049, 0.1317, 0.5049, 0.1362, 0.5083, 0.3638, 0.5083, 0.375, 0.75, 0.375, 0.5, 0.375, 0.5006, 0.375, 0.7494, 0.375, 0.7494, 0.375, 0.5006, 0.375, 0.5017, 0.375, 0.7483, 0.375, 0.7483, 0.375, 0.5017, 0.3683, 0.5049, 0.3683, 0.7451, 0.3683, 0.7451, 0.3683, 0.5049, 0.3638, 0.5083, 0.3638, 0.7417, 0.375, 1.0, 0.375, 0.75, 0.375, 0.7508, 0.375, 0.9992, 0.375, 0.9992, 0.375, 0.7508, 0.375, 0.7526, 0.375, 0.9974, 0.1276, 0.75, 0.3724, 0.75, 0.3683, 0.7451, 0.1317, 0.7451, 0.1317, 0.7451, 0.3683, 0.7451, 0.3638, 0.7417, 0.1362, 0.7417, 0.375, 0.25, 0.375, 0.0, 0.375, 0.0, 0.375, 0.25, 1.0, 0.926, 0.9688, 0.926, 0.9688, 1.0, 1.0, 1.0, 0.9688, 0.926, 0.9375, 0.926, 0.9375, 1.0, 0.9688, 1.0, 0.9375, 0.926, 0.9062, 0.926, 0.9062, 1.0, 0.9375, 1.0, 0.9062, 0.926, 0.875, 0.926, 0.875, 1.0, 0.9062, 1.0, 0.875, 0.926, 0.8438, 0.926, 0.8438, 1.0, 0.875, 1.0, 0.8438, 0.926, 0.8125, 0.926, 0.8125, 1.0, 0.8438, 1.0, 0.8125, 0.926, 0.7812, 0.926, 0.7812, 1.0, 0.8125, 1.0, 0.7812, 0.926, 0.75, 0.926, 0.75, 1.0, 0.7812, 1.0, 0.75, 0.926, 0.7188, 0.926, 0.7188, 1.0, 0.75, 1.0, 0.7188, 0.926, 0.6875, 0.926, 0.6875, 1.0, 0.7188, 1.0, 0.6875, 0.926, 0.6562, 0.926, 0.6562, 1.0, 0.6875, 1.0, 0.6562, 0.926, 0.625, 0.926, 0.625, 1.0, 0.6562, 1.0, 0.625, 0.926, 0.5938, 0.926, 0.5938, 1.0, 0.625, 1.0, 0.5938, 0.926, 0.5625, 0.926, 0.5625, 1.0, 0.5938, 1.0, 0.5625, 0.926, 0.5312, 0.926, 0.5312, 1.0, 0.5625, 1.0, 0.5312, 0.926, 0.5, 0.926, 0.5, 1.0, 0.5312, 1.0, 0.5, 0.926, 0.4688, 0.926, 0.4688, 1.0, 0.5, 1.0, 0.4688, 0.926, 0.4375, 0.926, 0.4375, 1.0, 0.4688, 1.0, 0.4375, 0.926, 0.4062, 0.926, 0.4062, 1.0, 0.4375, 1.0, 0.4062, 0.926, 0.375, 0.926, 0.375, 1.0, 0.4062, 1.0, 0.375, 0.926, 0.3438, 0.926, 0.3438, 1.0, 0.375, 1.0, 0.3438, 0.926, 0.3125, 0.926, 0.3125, 1.0, 0.3438, 1.0, 0.3125, 0.926, 0.2812, 0.926, 0.2812, 1.0, 0.3125, 1.0, 0.2812, 0.926, 0.25, 0.926, 0.25, 1.0, 0.2812, 1.0, 0.25, 0.926, 0.2188, 0.926, 0.2188, 1.0, 0.25, 1.0, 0.2188, 0.926, 0.1875, 0.926, 0.1875, 1.0, 0.2188, 1.0, 0.1875, 0.926, 0.1562, 0.926, 0.1562, 1.0, 0.1875, 1.0, 0.1562, 0.926, 0.125, 0.926, 0.125, 1.0, 0.1562, 1.0, 0.125, 0.926, 0.09375, 0.926, 0.09375, 1.0, 0.125, 1.0, 0.09375, 0.926, 0.0625, 0.926, 0.0625, 1.0, 0.09375, 1.0, 0.2968, 0.4854, 0.3418, 0.4717, 0.3833, 0.4496, 0.4197, 0.4197, 0.4496, 0.3833, 0.4717, 0.3418, 0.4854, 0.2968, 0.49, 0.25, 0.4854, 0.2032, 0.4717, 0.1582, 0.4496, 0.1167, 0.4197, 0.08029, 0.3833, 0.05045, 0.3418, 0.02827, 0.2968, 0.01461, 0.25, 0.01, 0.2032, 0.01461, 0.1582, 0.02827, 0.1167, 0.05045, 0.08029, 0.08029, 0.05045, 0.1167, 0.02827, 0.1582, 0.01461, 0.2032, 0.01, 0.25, 0.01461, 0.2968, 0.02827, 0.3418, 0.05045, 0.3833, 0.08029, 0.4197, 0.1167, 0.4496, 0.1582, 0.4717, 0.2032, 0.4854, 0.25, 0.49, 0.0625, 0.926, 0.03125, 0.926, 0.03125, 1.0, 0.0625, 1.0, 0.03125, 0.926, 0.0, 0.926, 0.0, 1.0, 0.03125, 1.0, 0.7188, 0.5, 0.7188, 0.5, 0.6875, 0.5, 0.6875, 0.5, 0.1875, 0.5, 0.1875, 0.5, 0.1562, 0.5, 0.1562, 0.5, 0.4375, 0.5, 0.4375, 0.5, 0.4062, 0.5, 0.4062, 0.5, 0.1562, 0.5, 0.1562, 0.5, 0.125, 0.5, 0.125, 0.5, 0.8438, 0.5, 0.8438, 0.5, 0.8125, 0.5, 0.8125, 0.5, 0.5625, 0.5, 0.5625, 0.5, 0.5312, 0.5, 0.5312, 0.5, 0.2812, 0.5, 0.2812, 0.5, 0.25, 0.5, 0.25, 0.5, 0.9688, 0.5, 0.9688, 0.5, 0.9375, 0.5, 0.9375, 0.5, 0.6875, 0.5, 0.6875, 0.5, 0.6562, 0.5, 0.6562, 0.5, 0.4062, 0.5, 0.4062, 0.5, 0.375, 0.5, 0.375, 0.5, 0.125, 0.5, 0.125, 0.5, 0.09375, 0.5, 0.09375, 0.5, 0.8125, 0.5, 0.8125, 0.5, 0.7812, 0.5, 0.7812, 0.5, 0.5312, 0.5, 0.5312, 0.5, 0.5, 0.5, 0.5, 0.5, 0.25, 0.5, 0.25, 0.5, 0.2188, 0.5, 0.2188, 0.5, 0.9375, 0.5, 0.9375, 0.5, 0.9062, 0.5, 0.9062, 0.5, 0.6562, 0.5, 0.6562, 0.5, 0.625, 0.5, 0.625, 0.5, 0.375, 0.5, 0.375, 0.5, 0.3438, 0.5, 0.3438, 0.5, 0.09375, 0.5, 0.09375, 0.5, 0.0625, 0.5, 0.0625, 0.5, 0.7812, 0.5, 0.7812, 0.5, 0.75, 0.5, 0.75, 0.5, 0.5, 0.5, 0.5, 0.5, 0.4688, 0.5, 0.4688, 0.5, 0.2188, 0.5, 0.2188, 0.5, 0.1875, 0.5, 0.1875, 0.5, 0.9062, 0.5, 0.9062, 0.5, 0.875, 0.5, 0.875, 0.5, 0.625, 0.5, 0.625, 0.5, 0.5938, 0.5, 0.5938, 0.5, 0.3438, 0.5, 0.3438, 0.5, 0.3125, 0.5, 0.3125, 0.5, 0.0625, 0.5, 0.0625, 0.5, 0.03125, 0.5, 0.03125, 0.5, 0.75, 0.5, 0.75, 0.5, 0.7188, 0.5, 0.7188, 0.5, 0.4688, 0.5, 0.4688, 0.5, 0.4375, 0.5, 0.4375, 0.5, 0.1875, 0.5, 0.1875, 0.5, 0.1562, 0.5, 0.1562, 0.5, 0.875, 0.5, 0.875, 0.5, 0.8438, 0.5, 0.8438, 0.5, 0.5938, 0.5, 0.5938, 0.5, 0.5625, 0.5, 0.5625, 0.5, 0.3125, 0.5, 0.3125, 0.5, 0.2812, 0.5, 0.2812, 0.5, 1.0, 0.5, 1.0, 0.5, 0.9688, 0.5, 0.9688, 0.5, 0.03125, 0.5, 0.03125, 0.5, 0.0, 0.5, 0.0, 0.5, 0.9375, 0.5, 0.9375, 0.5, 0.9062, 0.5, 0.9062, 0.5, 0.5938, 0.5, 0.5938, 0.5, 0.5625, 0.5, 0.5625, 0.5, 1.0, 0.5, 1.0, 0.5, 0.9688, 0.5, 0.9688, 0.5, 0.1562, 0.5, 0.1562, 0.5, 0.125, 0.5, 0.125, 0.5, 0.5625, 0.5, 0.5625, 0.5, 0.5312, 0.5, 0.5312, 0.5, 0.9688, 0.5, 0.9688, 0.5, 0.9375, 0.5, 0.9375, 0.5, 0.125, 0.5, 0.125, 0.5, 0.09375, 0.5, 0.09375, 0.5, 0.5312, 0.5, 0.5312, 0.5, 0.5, 0.5, 0.5, 0.5, 0.9375, 0.5, 0.9375, 0.5, 0.9062, 0.5, 0.9062, 0.5, 0.09375, 0.5, 0.09375, 0.5, 0.0625, 0.5, 0.0625, 0.5, 0.5, 0.5, 0.5, 0.5, 0.4688, 0.5, 0.4688, 0.5, 0.9062, 0.5, 0.9062, 0.5, 0.875, 0.5, 0.875, 0.5, 0.0625, 0.5, 0.0625, 0.5, 0.03125, 0.5, 0.03125, 0.5, 0.4688, 0.5, 0.4688, 0.5, 0.4375, 0.5, 0.4375, 0.5, 0.875, 0.5, 0.875, 0.5, 0.8438, 0.5, 0.8438, 0.5, 0.03125, 0.5, 0.03125, 0.5, 0.0, 0.5, 0.0, 0.5, 0.4375, 0.5, 0.4375, 0.5, 0.4062, 0.5, 0.4062, 0.5, 0.8438, 0.5, 0.8438, 0.5, 0.8125, 0.5, 0.8125, 0.5, 0.4062, 0.5, 0.4062, 0.5, 0.375, 0.5, 0.375, 0.5, 0.8125, 0.5, 0.8125, 0.5, 0.7812, 0.5, 0.7812, 0.5, 0.375, 0.5, 0.375, 0.5, 0.3438, 0.5, 0.3438, 0.5, 0.7812, 0.5, 0.7812, 0.5, 0.75, 0.5, 0.75, 0.5, 0.3438, 0.5, 0.3438, 0.5, 0.3125, 0.5, 0.3125, 0.5, 0.75, 0.5, 0.75, 0.5, 0.7188, 0.5, 0.7188, 0.5, 0.3125, 0.5, 0.3125, 0.5, 0.2812, 0.5, 0.2812, 0.5, 0.7188, 0.5, 0.7188, 0.5, 0.6875, 0.5, 0.6875, 0.5, 0.2812, 0.5, 0.2812, 0.5, 0.25, 0.5, 0.25, 0.5, 0.6875, 0.5, 0.6875, 0.5, 0.6562, 0.5, 0.6562, 0.5, 0.25, 0.5, 0.25, 0.5, 0.2188, 0.5, 0.2188, 0.5, 0.6562, 0.5, 0.6562, 0.5, 0.625, 0.5, 0.625, 0.5, 0.2188, 0.5, 0.2188, 0.5, 0.1875, 0.5, 0.1875, 0.5, 0.625, 0.5, 0.625, 0.5, 0.5938, 0.5, 0.5938, 0.5, 0.8438, 0.5, 0.8438, 0.5, 0.8125, 0.5, 0.8125, 0.5, 0.09375, 0.5, 0.09375, 0.5, 0.0625, 0.5, 0.0625, 0.5, 0.5, 0.5, 0.5, 0.5, 0.4688, 0.5, 0.4688, 0.5, 0.9062, 0.5, 0.9062, 0.5, 0.875, 0.5, 0.875, 0.5, 0.0625, 0.5, 0.0625, 0.5, 0.03125, 0.5, 0.03125, 0.5, 0.4688, 0.5, 0.4688, 0.5, 0.4375, 0.5, 0.4375, 0.5, 0.875, 0.5, 0.875, 0.5, 0.8438, 0.5, 0.8438, 0.5, 0.03125, 0.5, 0.03125, 0.5, 0.0, 0.5, 0.0, 0.5, 0.4375, 0.5, 0.4375, 0.5, 0.4062, 0.5, 0.4062, 0.5, 0.8438, 0.5, 0.8438, 0.5, 0.8125, 0.5, 0.8125, 0.5, 0.4062, 0.5, 0.4062, 0.5, 0.375, 0.5, 0.375, 0.5, 0.8125, 0.5, 0.8125, 0.5, 0.7812, 0.5, 0.7812, 0.5, 0.375, 0.5, 0.375, 0.5, 0.3438, 0.5, 0.3438, 0.5, 0.7812, 0.5, 0.7812, 0.5, 0.75, 0.5, 0.75, 0.5, 0.3438, 0.5, 0.3438, 0.5, 0.3125, 0.5, 0.3125, 0.5, 0.75, 0.5, 0.75, 0.5, 0.7188, 0.5, 0.7188, 0.5, 0.3125, 0.5, 0.3125, 0.5, 0.2812, 0.5, 0.2812, 0.5, 0.7188, 0.5, 0.7188, 0.5, 0.6875, 0.5, 0.6875, 0.5, 0.2812, 0.5, 0.2812, 0.5, 0.25, 0.5, 0.25, 0.5, 0.6875, 0.5, 0.6875, 0.5, 0.6562, 0.5, 0.6562, 0.5, 0.25, 0.5, 0.25, 0.5, 0.2188, 0.5, 0.2188, 0.5, 0.6562, 0.5, 0.6562, 0.5, 0.625, 0.5, 0.625, 0.5, 0.2188, 0.5, 0.2188, 0.5, 0.1875, 0.5, 0.1875, 0.5, 0.625, 0.5, 0.625, 0.5, 0.5938, 0.5, 0.5938, 0.5, 0.1875, 0.5, 0.1875, 0.5, 0.1562, 0.5, 0.1562, 0.5, 0.5938, 0.5, 0.5938, 0.5, 0.5625, 0.5, 0.5625, 0.5, 1.0, 0.5, 1.0, 0.5, 0.9688, 0.5, 0.9688, 0.5, 0.1562, 0.5, 0.1562, 0.5, 0.125, 0.5, 0.125, 0.5, 0.5625, 0.5, 0.5625, 0.5, 0.5312, 0.5, 0.5312, 0.5, 0.9688, 0.5, 0.9688, 0.5, 0.9375, 0.5, 0.9375, 0.5, 0.125, 0.5, 0.125, 0.5, 0.09375, 0.5, 0.09375, 0.5, 0.5312, 0.5, 0.5312, 0.5, 0.5, 0.5, 0.5, 0.5, 0.75, 0.5, 0.75, 0.5, 0.7188, 0.5, 0.7188, 0.5, 0.4062, 0.5, 0.4062, 0.5, 0.375, 0.5, 0.375, 0.5, 0.8125, 0.5, 0.8125, 0.5, 0.7812, 0.5, 0.7812, 0.5, 0.375, 0.5, 0.375, 0.5, 0.3438, 0.5, 0.3438, 0.5, 0.7812, 0.5, 0.7812, 0.5, 0.75, 0.5, 0.75, 0.5, 0.3438, 0.5, 0.3438, 0.5, 0.3125, 0.5, 0.3125, 0.5, 0.75, 0.5, 0.75, 0.5, 0.7188, 0.5, 0.7188, 0.5, 0.3125, 0.5, 0.3125, 0.5, 0.2812, 0.5, 0.2812, 0.5, 0.7188, 0.5, 0.7188, 0.5, 0.6875, 0.5, 0.6875, 0.5, 0.2812, 0.5, 0.2812, 0.5, 0.25, 0.5, 0.25, 0.5, 0.6875, 0.5, 0.6875, 0.5, 0.6562, 0.5, 0.6562, 0.5, 0.25, 0.5, 0.25, 0.5, 0.2188, 0.5, 0.2188, 0.5, 0.6562, 0.5, 0.6562, 0.5, 0.625, 0.5, 0.625, 0.5, 0.2188, 0.5, 0.2188, 0.5, 0.1875, 0.5, 0.1875, 0.5, 0.625, 0.5, 0.625, 0.5, 0.5938, 0.5, 0.5938, 0.5, 0.1875, 0.5, 0.1875, 0.5, 0.1562, 0.5, 0.1562, 0.5, 0.5938, 0.5, 0.5938, 0.5, 0.5625, 0.5, 0.5625, 0.5, 1.0, 0.5, 1.0, 0.5, 0.9688, 0.5, 0.9688, 0.5, 0.1562, 0.5, 0.1562, 0.5, 0.125, 0.5, 0.125, 0.5, 0.5625, 0.5, 0.5625, 0.5, 0.5312, 0.5, 0.5312, 0.5, 0.9688, 0.5, 0.9688, 0.5, 0.9375, 0.5, 0.9375, 0.5, 0.125, 0.5, 0.125, 0.5, 0.09375, 0.5, 0.09375, 0.5, 0.5312, 0.5, 0.5312, 0.5, 0.5, 0.5, 0.5, 0.5, 0.9375, 0.5, 0.9375, 0.5, 0.9062, 0.5, 0.9062, 0.5, 0.09375, 0.5, 0.09375, 0.5, 0.0625, 0.5, 0.0625, 0.5, 0.5, 0.5, 0.5, 0.5, 0.4688, 0.5, 0.4688, 0.5, 0.9062, 0.5, 0.9062, 0.5, 0.875, 0.5, 0.875, 0.5, 0.0625, 0.5, 0.0625, 0.5, 0.03125, 0.5, 0.03125, 0.5, 0.4688, 0.5, 0.4688, 0.5, 0.4375, 0.5, 0.4375, 0.5, 0.875, 0.5, 0.875, 0.5, 0.8438, 0.5, 0.8438, 0.5, 0.03125, 0.5, 0.03125, 0.5, 0.0, 0.5, 0.0, 0.5, 0.4375, 0.5, 0.4375, 0.5, 0.4062, 0.5, 0.4062, 0.5, 0.6562, 0.5, 0.6562, 0.5, 0.625, 0.5, 0.625, 0.5, 0.3125, 0.5, 0.3125, 0.5, 0.2812, 0.5, 0.2812, 0.5, 0.7188, 0.5, 0.7188, 0.5, 0.6875, 0.5, 0.6875, 0.5, 0.2812, 0.5, 0.2812, 0.5, 0.25, 0.5, 0.25, 0.5, 0.6875, 0.5, 0.6875, 0.5, 0.6562, 0.5, 0.6562, 0.5, 0.25, 0.5, 0.25, 0.5, 0.2188, 0.5, 0.2188, 0.5, 0.6562, 0.5, 0.6562, 0.5, 0.625, 0.5, 0.625, 0.5, 0.2188, 0.5, 0.2188, 0.5, 0.1875, 0.5, 0.1875, 0.5, 0.625, 0.5, 0.625, 0.5, 0.5938, 0.5, 0.5938, 0.5, 0.1875, 0.5, 0.1875, 0.5, 0.1562, 0.5, 0.1562, 0.5, 0.5938, 0.5, 0.5938, 0.5, 0.5625, 0.5, 0.5625, 0.5, 1.0, 0.5, 1.0, 0.5, 0.9688, 0.5, 0.9688, 0.5, 0.1562, 0.5, 0.1562, 0.5, 0.125, 0.5, 0.125, 0.5, 0.5625, 0.5, 0.5625, 0.5, 0.5312, 0.5, 0.5312, 0.5, 0.9688, 0.5, 0.9688, 0.5, 0.9375, 0.5, 0.9375, 0.5, 0.125, 0.5, 0.125, 0.5, 0.09375, 0.5, 0.09375, 0.5, 0.5312, 0.5, 0.5312, 0.5, 0.5, 0.5, 0.5, 0.5, 0.9375, 0.5, 0.9375, 0.5, 0.9062, 0.5, 0.9062, 0.5, 0.09375, 0.5, 0.09375, 0.5, 0.0625, 0.5, 0.0625, 0.5, 0.5, 0.5, 0.5, 0.5, 0.4688, 0.5, 0.4688, 0.5, 0.9062, 0.5, 0.9062, 0.5, 0.875, 0.5, 0.875, 0.5, 0.0625, 0.5, 0.0625, 0.5, 0.03125, 0.5, 0.03125, 0.5, 0.4688, 0.5, 0.4688, 0.5, 0.4375, 0.5, 0.4375, 0.5, 0.875, 0.5, 0.875, 0.5, 0.8438, 0.5, 0.8438, 0.5, 0.03125, 0.5, 0.03125, 0.5, 0.0, 0.5, 0.0, 0.5, 0.4375, 0.5, 0.4375, 0.5, 0.4062, 0.5, 0.4062, 0.5, 0.8438, 0.5, 0.8438, 0.5, 0.8125, 0.5, 0.8125, 0.5, 0.4062, 0.5, 0.4062, 0.5, 0.375, 0.5, 0.375, 0.5, 0.8125, 0.5, 0.8125, 0.5, 0.7812, 0.5, 0.7812, 0.5, 0.375, 0.5, 0.375, 0.5, 0.3438, 0.5, 0.3438, 0.5, 0.7812, 0.5, 0.7812, 0.5, 0.75, 0.5, 0.75, 0.5, 0.3438, 0.5, 0.3438, 0.5, 0.3125, 0.5, 0.3125, 0.5, 0.5625, 0.5, 0.5625, 0.5, 0.5312, 0.5, 0.5312, 0.5, 0.2188, 0.5, 0.2188, 0.5, 0.1875, 0.5, 0.1875, 0.5, 0.625, 0.5, 0.625, 0.5, 0.5938, 0.5, 0.5938, 0.5, 0.1875, 0.5, 0.1875, 0.5, 0.1562, 0.5, 0.1562, 0.5, 0.5938, 0.5, 0.5938, 0.5, 0.5625, 0.5, 0.5625, 0.5, 1.0, 0.5, 1.0, 0.5, 0.9688, 0.5, 0.9688, 0.5, 0.1562, 0.5, 0.1562, 0.5, 0.125, 0.5, 0.125, 0.5, 0.5625, 0.5, 0.5625, 0.5, 0.5312, 0.5, 0.5312, 0.5, 0.9688, 0.5, 0.9688, 0.5, 0.9375, 0.5, 0.9375, 0.5, 0.125, 0.5, 0.125, 0.5, 0.09375, 0.5, 0.09375, 0.5, 0.5312, 0.5, 0.5312, 0.5, 0.5, 0.5, 0.5, 0.5, 0.9375, 0.5, 0.9375, 0.5, 0.9062, 0.5, 0.9062, 0.5, 0.09375, 0.5, 0.09375, 0.5, 0.0625, 0.5, 0.0625, 0.5, 0.5, 0.5, 0.5, 0.5, 0.4688, 0.5, 0.4688, 0.5, 0.9062, 0.5, 0.9062, 0.5, 0.875, 0.5, 0.875, 0.5, 0.0625, 0.5, 0.0625, 0.5, 0.03125, 0.5, 0.03125, 0.5, 0.4688, 0.5, 0.4688, 0.5, 0.4375, 0.5, 0.4375, 0.5, 0.875, 0.5, 0.875, 0.5, 0.8438, 0.5, 0.8438, 0.5, 0.03125, 0.5, 0.03125, 0.5, 0.0, 0.5, 0.0, 0.5, 0.4375, 0.5, 0.4375, 0.5, 0.4062, 0.5, 0.4062, 0.5, 0.8438, 0.5, 0.8438, 0.5, 0.8125, 0.5, 0.8125, 0.5, 0.4062, 0.5, 0.4062, 0.5, 0.375, 0.5, 0.375, 0.5, 0.8125, 0.5, 0.8125, 0.5, 0.7812, 0.5, 0.7812, 0.5, 0.375, 0.5, 0.375, 0.5, 0.3438, 0.5, 0.3438, 0.5, 0.7812, 0.5, 0.7812, 0.5, 0.75, 0.5, 0.75, 0.5, 0.3438, 0.5, 0.3438, 0.5, 0.3125, 0.5, 0.3125, 0.5, 0.75, 0.5, 0.75, 0.5, 0.7188, 0.5, 0.7188, 0.5, 0.3125, 0.5, 0.3125, 0.5, 0.2812, 0.5, 0.2812, 0.5, 0.7188, 0.5, 0.7188, 0.5, 0.6875, 0.5, 0.6875, 0.5, 0.2812, 0.5, 0.2812, 0.5, 0.25, 0.5, 0.25, 0.5, 0.6875, 0.5, 0.6875, 0.5, 0.6562, 0.5, 0.6562, 0.5, 0.25, 0.5, 0.25, 0.5, 0.2188, 0.5, 0.2188, 0.5, 0.4688, 0.5, 0.4688, 0.5, 0.4375, 0.5, 0.4375, 0.5, 0.9688, 0.5, 0.9688, 0.5, 0.9375, 0.5, 0.9375, 0.5, 0.125, 0.5, 0.125, 0.5, 0.09375, 0.5, 0.09375, 0.5, 0.5312, 0.5, 0.5312, 0.5, 0.5, 0.5, 0.5, 0.5, 0.9375, 0.5, 0.9375, 0.5, 0.9062, 0.5, 0.9062, 0.5, 0.09375, 0.5, 0.09375, 0.5, 0.0625, 0.5, 0.0625, 0.5, 0.5, 0.5, 0.5, 0.5, 0.4688, 0.5, 0.4688, 0.5, 0.9062, 0.5, 0.9062, 0.5, 0.875, 0.5, 0.875, 0.5, 0.0625, 0.5, 0.0625, 0.5, 0.03125, 0.5, 0.03125, 0.5, 0.4688, 0.5, 0.4688, 0.5, 0.4375, 0.5, 0.4375, 0.5, 0.875, 0.5, 0.875, 0.5, 0.8438, 0.5, 0.8438, 0.5, 0.03125, 0.5, 0.03125, 0.5, 0.0, 0.5, 0.0, 0.5, 0.4375, 0.5, 0.4375, 0.5, 0.4062, 0.5, 0.4062, 0.5, 0.8438, 0.5, 0.8438, 0.5, 0.8125, 0.5, 0.8125, 0.5, 0.4062, 0.5, 0.4062, 0.5, 0.375, 0.5, 0.375, 0.5, 0.8125, 0.5, 0.8125, 0.5, 0.7812, 0.5, 0.7812, 0.5, 0.375, 0.5, 0.375, 0.5, 0.3438, 0.5, 0.3438, 0.5, 0.7812, 0.5, 0.7812, 0.5, 0.75, 0.5, 0.75, 0.5, 0.3438, 0.5, 0.3438, 0.5, 0.3125, 0.5, 0.3125, 0.5, 0.75, 0.5, 0.75, 0.5, 0.7188, 0.5, 0.7188, 0.5, 0.3125, 0.5, 0.3125, 0.5, 0.2812, 0.5, 0.2812, 0.5, 0.7188, 0.5, 0.7188, 0.5, 0.6875, 0.5, 0.6875, 0.5, 0.2812, 0.5, 0.2812, 0.5, 0.25, 0.5, 0.25, 0.5, 0.6875, 0.5, 0.6875, 0.5, 0.6562, 0.5, 0.6562, 0.5, 0.25, 0.5, 0.25, 0.5, 0.2188, 0.5, 0.2188, 0.5, 0.6562, 0.5, 0.6562, 0.5, 0.625, 0.5, 0.625, 0.5, 0.2188, 0.5, 0.2188, 0.5, 0.1875, 0.5, 0.1875, 0.5, 0.625, 0.5, 0.625, 0.5, 0.5938, 0.5, 0.5938, 0.5, 0.1875, 0.5, 0.1875, 0.5, 0.1562, 0.5, 0.1562, 0.5, 0.5938, 0.5, 0.5938, 0.5, 0.5625, 0.5, 0.5625, 0.5, 1.0, 0.5, 1.0, 0.5, 0.9688, 0.5, 0.9688, 0.5, 0.1562, 0.5, 0.1562, 0.5, 0.125, 0.5, 0.125, 0.5, 0.375, 0.5, 0.375, 0.5, 0.3438, 0.5, 0.3438, 0.5, 0.875, 0.5, 0.875, 0.5, 0.8438, 0.5, 0.8438, 0.5, 0.03125, 0.5, 0.03125, 0.5, 0.0, 0.5, 0.0, 0.5, 0.4375, 0.5, 0.4375, 0.5, 0.4062, 0.5, 0.4062, 0.5, 0.8438, 0.5, 0.8438, 0.5, 0.8125, 0.5, 0.8125, 0.5, 0.4062, 0.5, 0.4062, 0.5, 0.375, 0.5, 0.375, 0.5, 0.8125, 0.5, 0.8125, 0.5, 0.7812, 0.5, 0.7812, 0.5, 0.375, 0.5, 0.375, 0.5, 0.3438, 0.5, 0.3438, 0.5, 0.7812, 0.5, 0.7812, 0.5, 0.75, 0.5, 0.75, 0.5, 0.3438, 0.5, 0.3438, 0.5, 0.3125, 0.5, 0.3125, 0.5, 0.75, 0.5, 0.75, 0.5, 0.7188, 0.5, 0.7188, 0.5, 0.3125, 0.5, 0.3125, 0.5, 0.2812, 0.5, 0.2812, 0.5, 0.7188, 0.5, 0.7188, 0.5, 0.6875, 0.5, 0.6875, 0.5, 0.2812, 0.5, 0.2812, 0.5, 0.25, 0.5, 0.25, 0.5, 0.6875, 0.5, 0.6875, 0.5, 0.6562, 0.5, 0.6562, 0.5, 0.25, 0.5, 0.25, 0.5, 0.2188, 0.5, 0.2188, 0.5, 0.6562, 0.5, 0.6562, 0.5, 0.625, 0.5, 0.625, 0.5, 0.2188, 0.5, 0.2188, 0.5, 0.1875, 0.5, 0.1875, 0.5, 0.625, 0.5, 0.625, 0.5, 0.5938, 0.5, 0.5938, 0.5, 0.1875, 0.5, 0.1875, 0.5, 0.1562, 0.5, 0.1562, 0.5, 0.5938, 0.5, 0.5938, 0.5, 0.5625, 0.5, 0.5625, 0.5, 1.0, 0.5, 1.0, 0.5, 0.9688, 0.5, 0.9688, 0.5, 0.1562, 0.5, 0.1562, 0.5, 0.125, 0.5, 0.125, 0.5, 0.5625, 0.5, 0.5625, 0.5, 0.5312, 0.5, 0.5312, 0.5, 0.9688, 0.5, 0.9688, 0.5, 0.9375, 0.5, 0.9375, 0.5, 0.125, 0.5, 0.125, 0.5, 0.09375, 0.5, 0.09375, 0.5, 0.5312, 0.5, 0.5312, 0.5, 0.5, 0.5, 0.5, 0.5, 0.9375, 0.5, 0.9375, 0.5, 0.9062, 0.5, 0.9062, 0.5, 0.09375, 0.5, 0.09375, 0.5, 0.0625, 0.5, 0.0625, 0.5, 0.5, 0.5, 0.5, 0.5, 0.4688, 0.5, 0.4688, 0.5, 0.9062, 0.5, 0.9062, 0.5, 0.875, 0.5, 0.875, 0.5, 0.0625, 0.5, 0.0625, 0.5, 0.03125, 0.5, 0.03125, 0.5, 0.2812, 0.5, 0.2812, 0.5, 0.25, 0.5, 0.25, 0.5, 0.7812, 0.5, 0.7812, 0.5, 0.75, 0.5, 0.75, 0.5, 0.3438, 0.5, 0.3438, 0.5, 0.3125, 0.5, 0.3125, 0.5, 0.75, 0.5, 0.75, 0.5, 0.7188, 0.5, 0.7188, 0.5, 0.3125, 0.5, 0.3125, 0.5, 0.2812, 0.5, 0.2812, 0.5, 0.7188, 0.5, 0.7188, 0.5, 0.6875, 0.5, 0.6875, 0.5, 0.2812, 0.5, 0.2812, 0.5, 0.25, 0.5, 0.25, 0.5, 0.6875, 0.5, 0.6875, 0.5, 0.6562, 0.5, 0.6562, 0.5, 0.25, 0.5, 0.25, 0.5, 0.2188, 0.5, 0.2188, 0.5, 0.6562, 0.5, 0.6562, 0.5, 0.625, 0.5, 0.625, 0.5, 0.2188, 0.5, 0.2188, 0.5, 0.1875, 0.5, 0.1875, 0.5, 0.625, 0.5, 0.625, 0.5, 0.5938, 0.5, 0.5938, 0.5, 0.1875, 0.5, 0.1875, 0.5, 0.1562, 0.5, 0.1562, 0.5, 0.5938, 0.5, 0.5938, 0.5, 0.5625, 0.5, 0.5625, 0.5, 1.0, 0.5, 1.0, 0.5, 0.9688, 0.5, 0.9688, 0.5, 0.1562, 0.5, 0.1562, 0.5, 0.125, 0.5, 0.125, 0.5, 0.5625, 0.5, 0.5625, 0.5, 0.5312, 0.5, 0.5312, 0.5, 0.9688, 0.5, 0.9688, 0.5, 0.9375, 0.5, 0.9375, 0.5, 0.125, 0.5, 0.125, 0.5, 0.09375, 0.5, 0.09375, 0.5, 0.5312, 0.5, 0.5312, 0.5, 0.5, 0.5, 0.5, 0.5, 0.9375, 0.5, 0.9375, 0.5, 0.9062, 0.5, 0.9062, 0.5, 0.09375, 0.5, 0.09375, 0.5, 0.0625, 0.5, 0.0625, 0.5, 0.5, 0.5, 0.5, 0.5, 0.4688, 0.5, 0.4688, 0.5, 0.9062, 0.5, 0.9062, 0.5, 0.875, 0.5, 0.875, 0.5, 0.0625, 0.5, 0.0625, 0.5, 0.03125, 0.5, 0.03125, 0.5, 0.4688, 0.5, 0.4688, 0.5, 0.4375, 0.5, 0.4375, 0.5, 0.875, 0.5, 0.875, 0.5, 0.8438, 0.5, 0.8438, 0.5, 0.03125, 0.5, 0.03125, 0.5, 0.0, 0.5, 0.0, 0.5, 0.4375, 0.5, 0.4375, 0.5, 0.4062, 0.5, 0.4062, 0.5, 0.8438, 0.5, 0.8438, 0.5, 0.8125, 0.5, 0.8125, 0.5, 0.4062, 0.5, 0.4062, 0.5, 0.375, 0.5, 0.375, 0.5, 0.8125, 0.5, 0.8125, 0.5, 0.7812, 0.5, 0.7812, 0.5, 0.1875, 0.5, 0.1875, 0.5, 0.1562, 0.5, 0.1562, 0.5, 0.6875, 0.5, 0.6875, 0.5, 0.6562, 0.5, 0.6562, 0.5, 0.25, 0.5, 0.25, 0.5, 0.2188, 0.5, 0.2188, 0.5, 0.6562, 0.5, 0.6562, 0.5, 0.625, 0.5, 0.625, 0.5, 0.2188, 0.5, 0.2188, 0.5, 0.1875, 0.5, 0.1875, 0.5, 0.625, 0.5, 0.625, 0.5, 0.5938, 0.5, 0.5938, 0.5, 0.1875, 0.5, 0.1875, 0.5, 0.1562, 0.5, 0.1562, 0.5, 0.5938, 0.5, 0.5938, 0.5, 0.5625, 0.5, 0.5625, 0.5, 1.0, 0.5, 1.0, 0.5, 0.9688, 0.5, 0.9688, 0.5, 0.1562, 0.5, 0.1562, 0.5, 0.125, 0.5, 0.125, 0.5, 0.5625, 0.5, 0.5625, 0.5, 0.5312, 0.5, 0.5312, 0.5, 0.9688, 0.5, 0.9688, 0.5, 0.9375, 0.5, 0.9375, 0.5, 0.125, 0.5, 0.125, 0.5, 0.09375, 0.5, 0.09375, 0.5, 0.5312, 0.5, 0.5312, 0.5, 0.5, 0.5, 0.5, 0.5, 0.9375, 0.5, 0.9375, 0.5, 0.9062, 0.5, 0.9062, 0.5, 0.09375, 0.5, 0.09375, 0.5, 0.0625, 0.5, 0.0625, 0.5, 0.5, 0.5, 0.5, 0.5, 0.4688, 0.5, 0.4688, 0.5, 0.9062, 0.5, 0.9062, 0.5, 0.875, 0.5, 0.875, 0.5, 0.0625, 0.5, 0.0625, 0.5, 0.03125, 0.5, 0.03125, 0.5, 0.4688, 0.5, 0.4688, 0.5, 0.4375, 0.5, 0.4375, 0.5, 0.875, 0.5, 0.875, 0.5, 0.8438, 0.5, 0.8438, 0.5, 0.03125, 0.5, 0.03125, 0.5, 0.0, 0.5, 0.0, 0.5, 0.4375, 0.5, 0.4375, 0.5, 0.4062, 0.5, 0.4062, 0.5, 0.8438, 0.5, 0.8438, 0.5, 0.8125, 0.5, 0.8125, 0.5, 0.4062, 0.5, 0.4062, 0.5, 0.375, 0.5, 0.375, 0.5, 0.8125, 0.5, 0.8125, 0.5, 0.7812, 0.5, 0.7812, 0.5, 0.375, 0.5, 0.375, 0.5, 0.3438, 0.5, 0.3438, 0.5, 0.7812, 0.5, 0.7812, 0.5, 0.75, 0.5, 0.75, 0.5, 0.3438, 0.5, 0.3438, 0.5, 0.3125, 0.5, 0.3125, 0.5, 0.75, 0.5, 0.75, 0.5, 0.7188, 0.5, 0.7188, 0.5, 0.3125, 0.5, 0.3125, 0.5, 0.2812, 0.5, 0.2812, 0.5, 0.7188, 0.5, 0.7188, 0.5, 0.6875, 0.5, 0.6875, 0.5, 0.9375, 0.5, 0.9375, 0.5, 0.9062, 0.5, 0.9062, 0.5, 0.5938, 0.5, 0.5938, 0.5, 0.5625, 0.5, 0.5625, 0.5, 1.0, 0.5, 1.0, 0.5, 0.9688, 0.5, 0.9688, 0.5, 0.1562, 0.5, 0.1562, 0.5, 0.125, 0.5, 0.125, 0.5, 0.5625, 0.5, 0.5625, 0.5, 0.5312, 0.5, 0.5312, 0.5, 0.9688, 0.5, 0.9688, 0.5, 0.9375, 0.5, 0.9375, 0.5, 0.125, 0.5, 0.125, 0.5, 0.09375, 0.5, 0.09375, 0.5, 0.5312, 0.5, 0.5312, 0.5, 0.5, 0.5, 0.5, 0.5, 0.9375, 0.5, 0.9375, 0.5, 0.9062, 0.5, 0.9062, 0.5, 0.09375, 0.5, 0.09375, 0.5, 0.0625, 0.5, 0.0625, 0.5, 0.5, 0.5, 0.5, 0.5, 0.4688, 0.5, 0.4688, 0.5, 0.9062, 0.5, 0.9062, 0.5, 0.875, 0.5, 0.875, 0.5, 0.0625, 0.5, 0.0625, 0.5, 0.03125, 0.5, 0.03125, 0.5, 0.4688, 0.5, 0.4688, 0.5, 0.4375, 0.5, 0.4375, 0.5, 0.875, 0.5, 0.875, 0.5, 0.8438, 0.5, 0.8438, 0.5, 0.03125, 0.5, 0.03125, 0.5, 0.0, 0.5, 0.0, 0.5, 0.4375, 0.5, 0.4375, 0.5, 0.4062, 0.5, 0.4062, 0.5, 0.8438, 0.5, 0.8438, 0.5, 0.8125, 0.5, 0.8125, 0.5, 0.4062, 0.5, 0.4062, 0.5, 0.375, 0.5, 0.375, 0.5, 0.8125, 0.5, 0.8125, 0.5, 0.7812, 0.5, 0.7812, 0.5, 0.375, 0.5, 0.375, 0.5, 0.3438, 0.5, 0.3438, 0.5, 0.7812, 0.5, 0.7812, 0.5, 0.75, 0.5, 0.75, 0.5, 0.3438, 0.5, 0.3438, 0.5, 0.3125, 0.5, 0.3125, 0.5, 0.75, 0.5, 0.75, 0.5, 0.7188, 0.5, 0.7188, 0.5, 0.3125, 0.5, 0.3125, 0.5, 0.2812, 0.5, 0.2812, 0.5, 0.7188, 0.5, 0.7188, 0.5, 0.6875, 0.5, 0.6875, 0.5, 0.2812, 0.5, 0.2812, 0.5, 0.25, 0.5, 0.25, 0.5, 0.6875, 0.5, 0.6875, 0.5, 0.6562, 0.5, 0.6562, 0.5, 0.25, 0.5, 0.25, 0.5, 0.2188, 0.5, 0.2188, 0.5, 0.6562, 0.5, 0.6562, 0.5, 0.625, 0.5, 0.625, 0.5, 0.2188, 0.5, 0.2188, 0.5, 0.1875, 0.5, 0.1875, 0.5, 0.625, 0.5, 0.625, 0.5, 0.5938, 0.5, 0.5938, 0.5, 0.8438, 0.5, 0.8438, 0.5, 0.8125, 0.5, 0.8125, 0.5, 0.09375, 0.5, 0.09375, 0.5, 0.0625, 0.5, 0.0625, 0.5, 0.5, 0.5, 0.5, 0.5, 0.4688, 0.5, 0.4688, 0.5, 0.9062, 0.5, 0.9062, 0.5, 0.875, 0.5, 0.875, 0.5, 0.0625, 0.5, 0.0625, 0.5, 0.03125, 0.5, 0.03125, 0.5, 0.4688, 0.5, 0.4688, 0.5, 0.4375, 0.5, 0.4375, 0.5, 0.875, 0.5, 0.875, 0.5, 0.8438, 0.5, 0.8438, 0.5, 0.03125, 0.5, 0.03125, 0.5, 0.0, 0.5, 0.0, 0.5, 0.4375, 0.5, 0.4375, 0.5, 0.4062, 0.5, 0.4062, 0.5, 0.8438, 0.5, 0.8438, 0.5, 0.8125, 0.5, 0.8125, 0.5, 0.4062, 0.5, 0.4062, 0.5, 0.375, 0.5, 0.375, 0.5, 0.8125, 0.5, 0.8125, 0.5, 0.7812, 0.5, 0.7812, 0.5, 0.375, 0.5, 0.375, 0.5, 0.3438, 0.5, 0.3438, 0.5, 0.7812, 0.5, 0.7812, 0.5, 0.75, 0.5, 0.75, 0.5, 0.3438, 0.5, 0.3438, 0.5, 0.3125, 0.5, 0.3125, 0.5, 0.75, 0.5, 0.75, 0.5, 0.7188, 0.5, 0.7188, 0.5, 0.3125, 0.5, 0.3125, 0.5, 0.2812, 0.5, 0.2812, 0.5, 0.7188, 0.5, 0.7188, 0.5, 0.6875, 0.5, 0.6875, 0.5, 0.2812, 0.5, 0.2812, 0.5, 0.25, 0.5, 0.25, 0.5, 0.6875, 0.5, 0.6875, 0.5, 0.6562, 0.5, 0.6562, 0.5, 0.25, 0.5, 0.25, 0.5, 0.2188, 0.5, 0.2188, 0.5, 0.6562, 0.5, 0.6562, 0.5, 0.625, 0.5, 0.625, 0.5, 0.2188, 0.5, 0.2188, 0.5, 0.1875, 0.5, 0.1875, 0.5, 0.625, 0.5, 0.625, 0.5, 0.5938, 0.5, 0.5938, 0.5, 0.1875, 0.5, 0.1875, 0.5, 0.1562, 0.5, 0.1562, 0.5, 0.5938, 0.5, 0.5938, 0.5, 0.5625, 0.5, 0.5625, 0.5, 1.0, 0.5, 1.0, 0.5, 0.9688, 0.5, 0.9688, 0.5, 0.1562, 0.5, 0.1562, 0.5, 0.125, 0.5, 0.125, 0.5, 0.5625, 0.5, 0.5625, 0.5, 0.5312, 0.5, 0.5312, 0.5, 0.9688, 0.5, 0.9688, 0.5, 0.9375, 0.5, 0.9375, 0.5, 0.125, 0.5, 0.125, 0.5, 0.09375, 0.5, 0.09375, 0.5, 0.5312, 0.5, 0.5312, 0.5, 0.5, 0.5, 0.5, 0.5, 0.75, 0.49, 0.7032, 0.4854, 0.6582, 0.4717, 0.6167, 0.4496, 0.5803, 0.4197, 0.5504, 0.3833, 0.5283, 0.3418, 0.5146, 0.2968, 0.51, 0.25, 0.5146, 0.2032, 0.5283, 0.1582, 0.5504, 0.1167, 0.5803, 0.08029, 0.6167, 0.05045, 0.6582, 0.02827, 0.7032, 0.01461, 0.75, 0.01, 0.7968, 0.01461, 0.8418, 0.02827, 0.8833, 0.05045, 0.9197, 0.08029, 0.9496, 0.1167, 0.9717, 0.1582, 0.9854, 0.2032, 0.99, 0.25, 0.9854, 0.2968, 0.9717, 0.3418, 0.9496, 0.3833, 0.9197, 0.4197, 0.8833, 0.4496, 0.8418, 0.4717, 0.7968, 0.4854, 0.4062, 0.5, 0.4062, 0.5, 0.375, 0.5, 0.375, 0.5, 0.8125, 0.5, 0.8125, 0.5, 0.7812, 0.5, 0.7812, 0.5, 0.375, 0.5, 0.375, 0.5, 0.3438, 0.5, 0.3438, 0.5, 0.7812, 0.5, 0.7812, 0.5, 0.75, 0.5, 0.75, 0.5, 0.3438, 0.5, 0.3438, 0.5, 0.3125, 0.5, 0.3125, 0.5, 0.75, 0.5, 0.75, 0.5, 0.7188, 0.5, 0.7188, 0.5, 0.3125, 0.5, 0.3125, 0.5, 0.2812, 0.5, 0.2812, 0.5, 0.7188, 0.5, 0.7188, 0.5, 0.6875, 0.5, 0.6875, 0.5, 0.2812, 0.5, 0.2812, 0.5, 0.25, 0.5, 0.25, 0.5, 0.6875, 0.5, 0.6875, 0.5, 0.6562, 0.5, 0.6562, 0.5, 0.25, 0.5, 0.25, 0.5, 0.2188, 0.5, 0.2188, 0.5, 0.6562, 0.5, 0.6562, 0.5, 0.625, 0.5, 0.625, 0.5, 0.2188, 0.5, 0.2188, 0.5, 0.1875, 0.5, 0.1875, 0.5, 0.625, 0.5, 0.625, 0.5, 0.5938, 0.5, 0.5938, 0.5, 0.1875, 0.5, 0.1875, 0.5, 0.1562, 0.5, 0.1562, 0.5, 0.5938, 0.5, 0.5938, 0.5, 0.5625, 0.5, 0.5625, 0.5, 1.0, 0.5, 1.0, 0.5, 0.9688, 0.5, 0.9688, 0.5, 0.1562, 0.5, 0.1562, 0.5, 0.125, 0.5, 0.125, 0.5, 0.5625, 0.5, 0.5625, 0.5, 0.5312, 0.5, 0.5312, 0.5, 0.9688, 0.5, 0.9688, 0.5, 0.9375, 0.5, 0.9375, 0.5, 0.125, 0.5, 0.125, 0.5, 0.09375, 0.5, 0.09375, 0.5, 0.5312, 0.5, 0.5312, 0.5, 0.5, 0.5, 0.5, 0.5, 0.9375, 0.5, 0.9375, 0.5, 0.9062, 0.5, 0.9062, 0.5, 0.09375, 0.5, 0.09375, 0.5, 0.0625, 0.5, 0.0625, 0.5, 0.5, 0.5, 0.5, 0.5, 0.4688, 0.5, 0.4688, 0.5, 0.9062, 0.5, 0.9062, 0.5, 0.875, 0.5, 0.875, 0.5, 0.0625, 0.5, 0.0625, 0.5, 0.03125, 0.5, 0.03125, 0.5, 0.4688, 0.5, 0.4688, 0.5, 0.4375, 0.5, 0.4375, 0.5, 0.875, 0.5, 0.875, 0.5, 0.8438, 0.5, 0.8438, 0.5, 0.03125, 0.5, 0.03125, 0.5, 0.0, 0.5, 0.0, 0.5, 0.4375, 0.5, 0.4375, 0.5, 0.4062, 0.5, 0.4062, 0.5, 0.75, 0.49, 0.7968, 0.4854, 0.8418, 0.4717, 0.8833, 0.4496, 0.9197, 0.4197, 0.9496, 0.3833, 0.9717, 0.3418, 0.9854, 0.2968, 0.99, 0.25, 0.9854, 0.2032, 0.9717, 0.1582, 0.9496, 0.1167, 0.9197, 0.08029, 0.8833, 0.05045, 0.8418, 0.02827, 0.7968, 0.01461, 0.75, 0.01, 0.7032, 0.01461, 0.6582, 0.02827, 0.6167, 0.05045, 0.5803, 0.08029, 0.5504, 0.1167, 0.5283, 0.1582, 0.5146, 0.2032, 0.51, 0.25, 0.5146, 0.2968, 0.5283, 0.3418, 0.5504, 0.3833, 0.5803, 0.4197, 0.6167, 0.4496, 0.6582, 0.4717, 0.7032, 0.4854, 0.75, 0.49, 0.7032, 0.4854, 0.6582, 0.4717, 0.6167, 0.4496, 0.5803, 0.4197, 0.5504, 0.3833, 0.5283, 0.3418, 0.5146, 0.2968, 0.51, 0.25, 0.5146, 0.2032, 0.5283, 0.1582, 0.5504, 0.1167, 0.5803, 0.08029, 0.6167, 0.05045, 0.6582, 0.02827, 0.7032, 0.01461, 0.75, 0.01, 0.7968, 0.01461, 0.8418, 0.02827, 0.8833, 0.05045, 0.9197, 0.08029, 0.9496, 0.1167, 0.9717, 0.1582, 0.9854, 0.2032, 0.99, 0.25, 0.9854, 0.2968, 0.9717, 0.3418, 0.9496, 0.3833, 0.9197, 0.4197, 0.8833, 0.4496, 0.8418, 0.4717, 0.7968, 0.4854, 0.9496, 0.1167, 0.9496, 0.1167, 0.9197, 0.08029, 0.9197, 0.08029, 0.5146, 0.2968, 0.5146, 0.2968, 0.5283, 0.3418, 0.5283, 0.3418, 0.9197, 0.08029, 0.9197, 0.08029, 0.8833, 0.05045, 0.8833, 0.05045, 0.5283, 0.3418, 0.5283, 0.3418, 0.5504, 0.3833, 0.5504, 0.3833, 0.8833, 0.05045, 0.8833, 0.05045, 0.8418, 0.02827, 0.8418, 0.02827, 0.75, 0.49, 0.75, 0.49, 0.7968, 0.4854, 0.7968, 0.4854, 0.5504, 0.3833, 0.5504, 0.3833, 0.5803, 0.4197, 0.5803, 0.4197, 0.8418, 0.02827, 0.8418, 0.02827, 0.7968, 0.01461, 0.7968, 0.01461, 0.7968, 0.4854, 0.7968, 0.4854, 0.8418, 0.4717, 0.8418, 0.4717, 0.5803, 0.4197, 0.5803, 0.4197, 0.6167, 0.4496, 0.6167, 0.4496, 0.7968, 0.01461, 0.7968, 0.01461, 0.75, 0.01, 0.75, 0.01, 0.8418, 0.4717, 0.8418, 0.4717, 0.8833, 0.4496, 0.8833, 0.4496, 0.6167, 0.4496, 0.6167, 0.4496, 0.6582, 0.4717, 0.6582, 0.4717, 0.75, 0.01, 0.75, 0.01, 0.7032, 0.01461, 0.7032, 0.01461, 0.8833, 0.4496, 0.8833, 0.4496, 0.9197, 0.4197, 0.9197, 0.4197, 0.6582, 0.4717, 0.6582, 0.4717, 0.7032, 0.4854, 0.7032, 0.4854, 0.7032, 0.01461, 0.7032, 0.01461, 0.6582, 0.02827, 0.6582, 0.02827, 0.9197, 0.4197, 0.9197, 0.4197, 0.9496, 0.3833, 0.9496, 0.3833, 0.7032, 0.4854, 0.7032, 0.4854, 0.75, 0.49, 0.75, 0.49, 0.6582, 0.02827, 0.6582, 0.02827, 0.6167, 0.05045, 0.6167, 0.05045, 0.9496, 0.3833, 0.9496, 0.3833, 0.9717, 0.3418, 0.9717, 0.3418, 0.6167, 0.05045, 0.6167, 0.05045, 0.5803, 0.08029, 0.5803, 0.08029, 0.9717, 0.3418, 0.9717, 0.3418, 0.9854, 0.2968, 0.9854, 0.2968, 0.5803, 0.08029, 0.5803, 0.08029, 0.5504, 0.1167, 0.5504, 0.1167, 0.9854, 0.2968, 0.9854, 0.2968, 0.99, 0.25, 0.99, 0.25, 0.5504, 0.1167, 0.5504, 0.1167, 0.5283, 0.1582, 0.5283, 0.1582, 0.99, 0.25, 0.99, 0.25, 0.9854, 0.2032, 0.9854, 0.2032, 0.5283, 0.1582, 0.5283, 0.1582, 0.5146, 0.2032, 0.5146, 0.2032, 0.9854, 0.2032, 0.9854, 0.2032, 0.9717, 0.1582, 0.9717, 0.1582, 0.5146, 0.2032, 0.5146, 0.2032, 0.51, 0.25, 0.51, 0.25, 0.9717, 0.1582, 0.9717, 0.1582, 0.9496, 0.1167, 0.9496, 0.1167, 0.51, 0.25, 0.51, 0.25, 0.5146, 0.2968, 0.5146, 0.2968, 0.03125, 0.5, 0.0, 0.5, 0.0, 0.7017, 0.03125, 0.7017, 0.0625, 0.5, 0.03125, 0.5, 0.03125, 0.7017, 0.0625, 0.7017, 0.09375, 0.5, 0.0625, 0.5, 0.0625, 0.7017, 0.09375, 0.7017, 0.125, 0.5, 0.09375, 0.5, 0.09375, 0.7017, 0.125, 0.7017, 0.1562, 0.5, 0.125, 0.5, 0.125, 0.7017, 0.1562, 0.7017, 0.1875, 0.5, 0.1562, 0.5, 0.1562, 0.7017, 0.1875, 0.7017, 0.2188, 0.5, 0.1875, 0.5, 0.1875, 0.7017, 0.2188, 0.7017, 0.25, 0.5, 0.2188, 0.5, 0.2188, 0.7017, 0.25, 0.7017, 0.2812, 0.5, 0.25, 0.5, 0.25, 0.7017, 0.2812, 0.7017, 0.3125, 0.5, 0.2812, 0.5, 0.2812, 0.7017, 0.3125, 0.7017, 0.3438, 0.5, 0.3125, 0.5, 0.3125, 0.7017, 0.3438, 0.7017, 0.375, 0.5, 0.3438, 0.5, 0.3438, 0.7017, 0.375, 0.7017, 0.4062, 0.5, 0.375, 0.5, 0.375, 0.7017, 0.4062, 0.7017, 0.4375, 0.5, 0.4062, 0.5, 0.4062, 0.7017, 0.4375, 0.7017, 0.4688, 0.5, 0.4375, 0.5, 0.4375, 0.7017, 0.4688, 0.7017, 0.5, 0.5, 0.4688, 0.5, 0.4688, 0.7017, 0.5, 0.7017, 0.5312, 0.5, 0.5, 0.5, 0.5, 0.7017, 0.5312, 0.7017, 0.5625, 0.5, 0.5312, 0.5, 0.5312, 0.7017, 0.5625, 0.7017, 0.5938, 0.5, 0.5625, 0.5, 0.5625, 0.7017, 0.5938, 0.7017, 0.625, 0.5, 0.5938, 0.5, 0.5938, 0.7017, 0.625, 0.7017, 0.6562, 0.5, 0.625, 0.5, 0.625, 0.7017, 0.6562, 0.7017, 0.6875, 0.5, 0.6562, 0.5, 0.6562, 0.7017, 0.6875, 0.7017, 0.7188, 0.5, 0.6875, 0.5, 0.6875, 0.7017, 0.7188, 0.7017, 0.75, 0.5, 0.7188, 0.5, 0.7188, 0.7017, 0.75, 0.7017, 0.7812, 0.5, 0.75, 0.5, 0.75, 0.7017, 0.7813, 0.7017, 0.8125, 0.5, 0.7812, 0.5, 0.7813, 0.7017, 0.8125, 0.7017, 0.8438, 0.5, 0.8125, 0.5, 0.8125, 0.7017, 0.8438, 0.7017, 0.875, 0.5, 0.8438, 0.5, 0.8438, 0.7017, 0.875, 0.7017, 0.9062, 0.5, 0.875, 0.5, 0.875, 0.7017, 0.9062, 0.7017, 0.9375, 0.5, 0.9062, 0.5, 0.9062, 0.7017, 0.9375, 0.7017, 0.9688, 0.5, 0.9375, 0.5, 0.9375, 0.7017, 0.9688, 0.7017, 1.0, 0.5, 0.9688, 0.5, 0.9688, 0.7017, 1.0, 0.7017, 0.25, 0.7017, 0.25, 0.7017, 0.2812, 0.7017, 0.2812, 0.7017, 0.7188, 0.926, 0.7188, 0.926, 0.6875, 0.926, 0.6875, 0.926, 0.2188, 0.7017, 0.2188, 0.7017, 0.25, 0.7017, 0.25, 0.7017, 0.6875, 0.926, 0.6875, 0.926, 0.6562, 0.926, 0.6562, 0.926, 0.1875, 0.7017, 0.1875, 0.7017, 0.2188, 0.7017, 0.2188, 0.7017, 0.6562, 0.926, 0.6562, 0.926, 0.625, 0.926, 0.625, 0.926, 0.1562, 0.7017, 0.1562, 0.7017, 0.1875, 0.7017, 0.1875, 0.7017, 0.9688, 0.7017, 0.9688, 0.7017, 1.0, 0.7017, 1.0, 0.7017, 0.625, 0.926, 0.625, 0.926, 0.5938, 0.926, 0.5938, 0.926, 0.125, 0.7017, 0.125, 0.7017, 0.1562, 0.7017, 0.1562, 0.7017, 0.9375, 0.7017, 0.9375, 0.7017, 0.9688, 0.7017, 0.9688, 0.7017, 0.5938, 0.926, 0.5938, 0.926, 0.5625, 0.926, 0.5625, 0.926, 0.09375, 0.7017, 0.09375, 0.7017, 0.125, 0.7017, 0.125, 0.7017, 0.9062, 0.7017, 0.9062, 0.7017, 0.9375, 0.7017, 0.9375, 0.7017, 0.5625, 0.926, 0.5625, 0.926, 0.5312, 0.926, 0.5312, 0.926, 0.0625, 0.7017, 0.0625, 0.7017, 0.09375, 0.7017, 0.09375, 0.7017, 0.875, 0.7017, 0.875, 0.7017, 0.9062, 0.7017, 0.9062, 0.7017, 0.5312, 0.926, 0.5312, 0.926, 0.5, 0.926, 0.5, 0.926, 0.03125, 0.7017, 0.03125, 0.7017, 0.0625, 0.7017, 0.0625, 0.7017, 0.8438, 0.7017, 0.8438, 0.7017, 0.875, 0.7017, 0.875, 0.7017, 0.5, 0.926, 0.5, 0.926, 0.4688, 0.926, 0.4688, 0.926, 0.0, 0.7017, 0.0, 0.7017, 0.03125, 0.7017, 0.03125, 0.7017, 0.8125, 0.7017, 0.8125, 0.7017, 0.8438, 0.7017, 0.8438, 0.7017, 0.4688, 0.926, 0.4688, 0.926, 0.4375, 0.926, 0.4375, 0.926, 0.7813, 0.7017, 0.7813, 0.7017, 0.8125, 0.7017, 0.8125, 0.7017, 0.4375, 0.926, 0.4375, 0.926, 0.4062, 0.926, 0.4062, 0.926, 0.75, 0.7017, 0.75, 0.7017, 0.7813, 0.7017, 0.7813, 0.7017, 0.4062, 0.926, 0.4062, 0.926, 0.375, 0.926, 0.375, 0.926, 0.7188, 0.7017, 0.7188, 0.7017, 0.75, 0.7017, 0.75, 0.7017, 0.375, 0.926, 0.375, 0.926, 0.3438, 0.926, 0.3438, 0.926, 0.6875, 0.7017, 0.6875, 0.7017, 0.7188, 0.7017, 0.7188, 0.7017, 0.3438, 0.926, 0.3438, 0.926, 0.3125, 0.926, 0.3125, 0.926, 0.03125, 0.7017, 0.0, 0.7017, 0.0, 0.926, 0.03125, 0.926, 0.0625, 0.7017, 0.03125, 0.7017, 0.03125, 0.926, 0.0625, 0.926, 0.09375, 0.7017, 0.0625, 0.7017, 0.0625, 0.926, 0.09375, 0.926, 0.125, 0.7017, 0.09375, 0.7017, 0.09375, 0.926, 0.125, 0.926, 0.1562, 0.7017, 0.125, 0.7017, 0.125, 0.926, 0.1562, 0.926, 0.1875, 0.7017, 0.1562, 0.7017, 0.1562, 0.926, 0.1875, 0.926, 0.2188, 0.7017, 0.1875, 0.7017, 0.1875, 0.926, 0.2188, 0.926, 0.25, 0.7017, 0.2188, 0.7017, 0.2188, 0.926, 0.25, 0.926, 0.2812, 0.7017, 0.25, 0.7017, 0.25, 0.926, 0.2812, 0.926, 0.3125, 0.7017, 0.2812, 0.7017, 0.2812, 0.926, 0.3125, 0.926, 0.3438, 0.7017, 0.3125, 0.7017, 0.3125, 0.926, 0.3438, 0.926, 0.375, 0.7017, 0.3438, 0.7017, 0.3438, 0.926, 0.375, 0.926, 0.4062, 0.7017, 0.375, 0.7017, 0.375, 0.926, 0.4062, 0.926, 0.4375, 0.7017, 0.4062, 0.7017, 0.4062, 0.926, 0.4375, 0.926, 0.4688, 0.7017, 0.4375, 0.7017, 0.4375, 0.926, 0.4688, 0.926, 0.5, 0.7017, 0.4688, 0.7017, 0.4688, 0.926, 0.5, 0.926, 0.5312, 0.7017, 0.5, 0.7017, 0.5, 0.926, 0.5312, 0.926, 0.5625, 0.7017, 0.5312, 0.7017, 0.5312, 0.926, 0.5625, 0.926, 0.5938, 0.7017, 0.5625, 0.7017, 0.5625, 0.926, 0.5938, 0.926, 0.625, 0.7017, 0.5938, 0.7017, 0.5938, 0.926, 0.625, 0.926, 0.6562, 0.7017, 0.625, 0.7017, 0.625, 0.926, 0.6562, 0.926, 0.6875, 0.7017, 0.6562, 0.7017, 0.6562, 0.926, 0.6875, 0.926, 0.7188, 0.7017, 0.6875, 0.7017, 0.6875, 0.926, 0.7188, 0.926, 0.75, 0.7017, 0.7188, 0.7017, 0.7188, 0.926, 0.75, 0.926, 0.7813, 0.7017, 0.75, 0.7017, 0.75, 0.926, 0.7812, 0.926, 0.8125, 0.7017, 0.7813, 0.7017, 0.7812, 0.926, 0.8125, 0.926, 0.8438, 0.7017, 0.8125, 0.7017, 0.8125, 0.926, 0.8438, 0.926, 0.875, 0.7017, 0.8438, 0.7017, 0.8438, 0.926, 0.875, 0.926, 0.9062, 0.7017, 0.875, 0.7017, 0.875, 0.926, 0.9062, 0.926, 0.9375, 0.7017, 0.9062, 0.7017, 0.9062, 0.926, 0.9375, 0.926, 0.9688, 0.7017, 0.9375, 0.7017, 0.9375, 0.926, 0.9688, 0.926, 1.0, 0.7017, 0.9688, 0.7017, 0.9688, 0.926, 1.0, 0.926, 0.75, 0.926, 0.75, 0.926, 0.7188, 0.926, 0.7188, 0.926, 0.2812, 0.7017, 0.2812, 0.7017, 0.3125, 0.7017, 0.3125, 0.7017, 0.7812, 0.926, 0.7812, 0.926, 0.75, 0.926, 0.75, 0.926, 0.3125, 0.7017, 0.3125, 0.7017, 0.3438, 0.7017, 0.3438, 0.7017, 0.8125, 0.926, 0.8125, 0.926, 0.7812, 0.926, 0.7812, 0.926, 0.3438, 0.7017, 0.3438, 0.7017, 0.375, 0.7017, 0.375, 0.7017, 0.8438, 0.926, 0.8438, 0.926, 0.8125, 0.926, 0.8125, 0.926, 0.03125, 0.926, 0.03125, 0.926, 0.0, 0.926, 0.0, 0.926, 0.375, 0.7017, 0.375, 0.7017, 0.4062, 0.7017, 0.4062, 0.7017, 0.875, 0.926, 0.875, 0.926, 0.8438, 0.926, 0.8438, 0.926, 0.0625, 0.926, 0.0625, 0.926, 0.03125, 0.926, 0.03125, 0.926, 0.4062, 0.7017, 0.4062, 0.7017, 0.4375, 0.7017, 0.4375, 0.7017, 0.9062, 0.926, 0.9062, 0.926, 0.875, 0.926, 0.875, 0.926, 0.09375, 0.926, 0.09375, 0.926, 0.0625, 0.926, 0.0625, 0.926, 0.4375, 0.7017, 0.4375, 0.7017, 0.4688, 0.7017, 0.4688, 0.7017, 0.9375, 0.926, 0.9375, 0.926, 0.9062, 0.926, 0.9062, 0.926, 0.125, 0.926, 0.125, 0.926, 0.09375, 0.926, 0.09375, 0.926, 0.4688, 0.7017, 0.4688, 0.7017, 0.5, 0.7017, 0.5, 0.7017, 0.9688, 0.926, 0.9688, 0.926, 0.9375, 0.926, 0.9375, 0.926, 0.1562, 0.926, 0.1562, 0.926, 0.125, 0.926, 0.125, 0.926, 0.5, 0.7017, 0.5, 0.7017, 0.5312, 0.7017, 0.5312, 0.7017, 1.0, 0.926, 1.0, 0.926, 0.9688, 0.926, 0.9688, 0.926, 0.1875, 0.926, 0.1875, 0.926, 0.1562, 0.926, 0.1562, 0.926, 0.5312, 0.7017, 0.5312, 0.7017, 0.5625, 0.7017, 0.5625, 0.7017, 0.2188, 0.926, 0.2188, 0.926, 0.1875, 0.926, 0.1875, 0.926, 0.5625, 0.7017, 0.5625, 0.7017, 0.5938, 0.7017, 0.5938, 0.7017, 0.25, 0.926, 0.25, 0.926, 0.2188, 0.926, 0.2188, 0.926, 0.5938, 0.7017, 0.5938, 0.7017, 0.625, 0.7017, 0.625, 0.7017, 0.2812, 0.926, 0.2812, 0.926, 0.25, 0.926, 0.25, 0.926, 0.625, 0.7017, 0.625, 0.7017, 0.6562, 0.7017, 0.6562, 0.7017, 0.3125, 0.926, 0.3125, 0.926, 0.2812, 0.926, 0.2812, 0.926, 0.6562, 0.7017, 0.6562, 0.7017, 0.6875, 0.7017, 0.6875, 0.7017, 0.0, 0.0, 1.0, 0.0, 1.0, 1.0, 0.0, 1.0])
me_cube_003.materials.append(mat_material_001)
me_cube_003.materials.append(mat_material_006)
me_cube_003.materials.append(mat_material_002)
me_cube_003.materials.append(mat_material_003)
me_cube_003.materials.append(mat_material)
me_cube_003.update()

# ---- objects
ob_cube_003 = bpy.data.objects.new('Cube.003', me_cube_003)

# ---- transforms, parenting, visibility, modifiers, constraints
ob_cube_003.location = (0.0, 0.0, 0.0)
_m = ob_cube_003.modifiers.new('Smooth by Angle', 'NODES')
_m.node_group = ng_smooth_by_angle
_m.use_pin_to_last = True
_m.show_group_selector = False

# ---- collection membership
col_collection.objects.link(ob_cube_003)

# ---- scene / render settings (as saved in the file)
scene.frame_start = 1; scene.frame_end = 250; scene.frame_set(1)
scene.render.engine = 'BLENDER_EEVEE_NEXT'
bpy.context.view_layer.update()

# ---- added for rendering (the .blend has no active camera and no usable light): camera, sun
cam_auto = bpy.data.cameras.new('AutoCamera')
cam_auto.lens = 50.0
cam_auto.sensor_width = 36.0
cam_auto.clip_end = 1000.0
ob_auto_camera = bpy.data.objects.new('AutoCamera', cam_auto)
scene.collection.objects.link(ob_auto_camera)
ob_auto_camera.location = (1.68731, -2.02469, 1.93198)
ob_auto_camera.rotation_euler = (1.09748, -7.21219e-08, 0.694738)
scene.camera = ob_auto_camera
light_auto_sun = bpy.data.lights.new('AutoSun', 'SUN')
light_auto_sun.energy = 3.0
light_auto_sun.angle = 0.0523599
ob_auto_sun = bpy.data.objects.new('AutoSun', light_auto_sun)
scene.collection.objects.link(ob_auto_sun)
ob_auto_sun.rotation_euler = (0.872665, 0.174533, 0.523599)
bpy.context.view_layer.update()
